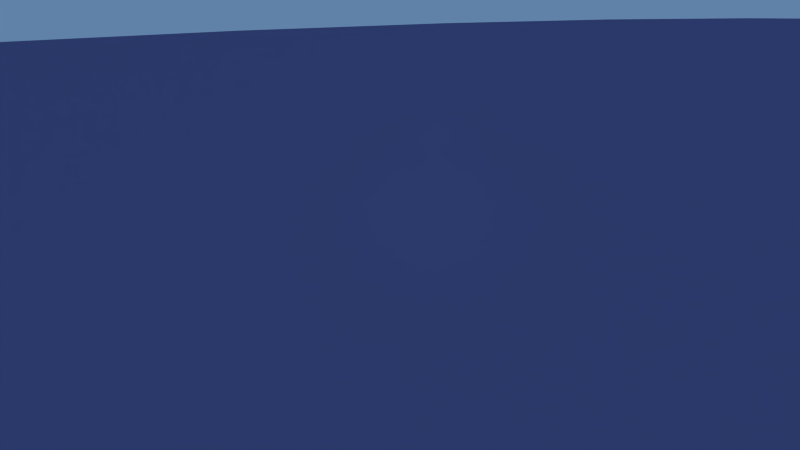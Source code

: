 # Source: Arena.blend  (saved by Blender 2.75.0; exported with 4.5.12 LTS)
import bpy
from mathutils import Matrix  # noqa: F401  (used for matrix-valued properties, if any)

bpy.ops.wm.read_factory_settings(use_empty=True)
scene = bpy.context.scene
scene.name = 'Scene'

# ---- collections
col_collection_1 = bpy.data.collections.new('Collection 1'); scene.collection.children.link(col_collection_1)
col_collection_2 = bpy.data.collections.new('Collection 2'); scene.collection.children.link(col_collection_2)
col_collection_3 = bpy.data.collections.new('Collection 3'); scene.collection.children.link(col_collection_3)
col_collection_15 = bpy.data.collections.new('Collection 15'); scene.collection.children.link(col_collection_15)
col_collection_15.hide_render = True
col_collection_15.hide_viewport = True
col_pirategroup = bpy.data.collections.new('pirateGroup')  # instanced only; not linked into the scene
col_chinesegroup = bpy.data.collections.new('chineseGroup')  # instanced only; not linked into the scene

# ---- materials (node trees are filled in below, after node groups)
mat_water_mat_spherical = bpy.data.materials.new('Water_mat.Spherical')
mat_water_mat_spherical.alpha_threshold = 0.0
mat_water_mat_spherical.use_transparent_shadow = False
mat_water_mat_spherical.diffuse_color = (0.06384, 0.08603, 0.2203, 1.0)
mat_water_mat_spherical.roughness = 0.5
mat_water_mat_spherical.specular_intensity = 1.0
mat_water_mat_spherical.line_color = (0.0, 0.0, 0.0, 1.0)
mat_led = bpy.data.materials.new('Led')
mat_led.alpha_threshold = 0.0
mat_led.use_transparent_shadow = False
mat_led.diffuse_color = (0.06681, 0.06681, 0.06681, 1.0)
mat_led.specular_color = (0.3844, 0.3844, 0.3844)
mat_led.roughness = 0.5

# ---- material node trees

# ---- world
world_world = bpy.data.worlds.new('World'); scene.world = world_world
world_world.color = (0.1188, 0.2228, 0.3931)
world_world.use_sun_shadow = False
world_world.sun_shadow_jitter_overblur = 0.0
world_world.cycles.sampling_method = 'MANUAL'
world_world.cycles.sample_map_resolution = 256

# ---- cameras
cam_camera = bpy.data.cameras.new('Camera')
cam_camera.clip_end = 100.0
cam_camera.lens = 20.0
cam_camera.sensor_width = 32.0
cam_camera.sensor_height = 18.0
cam_camera.ortho_scale = 7.314
cam_camera.dof.focus_distance = 0.0
cam_camera.dof.aperture_fstop = 128.0

# ---- lights
light_lamp = bpy.data.lights.new('Lamp', 'POINT')
light_lamp.transmission_factor = 0.0
light_lamp.cutoff_distance = 30.0
light_lamp.energy = 150.0
light_lamp.shadow_buffer_clip_start = 1.001
light_lamp.shadow_soft_size = 0.1
light_lamp.shadow_maximum_resolution = 0.006
light_lamp.use_absolute_resolution = True
light_lamp.cycles.use_multiple_importance_sampling = False
light_sun = bpy.data.lights.new('Sun', 'SUN')
light_sun.transmission_factor = 0.0
light_sun.angle = 0.1993
light_sun.energy = 1.0
light_sun.shadow_buffer_clip_start = 0.5
light_sun.shadow_soft_size = 0.1
light_sun.shadow_cascade_max_distance = 1000.0
light_sun.cycles.use_multiple_importance_sampling = False
light_point = bpy.data.lights.new('Point', 'POINT')
light_point.color = (0.3165, 0.3998, 0.6267)
light_point.transmission_factor = 0.0
light_point.energy = 20.0
light_point.shadow_buffer_clip_start = 0.5
light_point.shadow_soft_size = 0.1
light_point.shadow_maximum_resolution = 0.006
light_point.use_absolute_resolution = True
light_point.cycles.use_multiple_importance_sampling = False

# ---- meshes
me_sphere_001 = bpy.data.meshes.new('Sphere.001')
me_sphere_001.from_pydata([(-0.09802, 0.0, 0.9952), (-0.1951, 0.0, 0.9808), (-0.2903, 0.0, 0.9569), (-0.3827, 0.0, 0.9239), (-0.4714, 0.0, 0.8819), (-0.5556, 0.0, 0.8315), (-0.6344, 0.0, 0.773), (-0.7071, 0.0, 0.7071), (-0.773, 0.0, 0.6344), (-0.8315, 0.0, 0.5556), (-0.09613, 0.01912, 0.9952), (-0.1913, 0.03806, 0.9808), (-0.2847, 0.05663, 0.9569), (-0.3753, 0.07466, 0.9239), (-0.4623, 0.09197, 0.8819), (-0.5449, 0.1084, 0.8315), (-0.6222, 0.1238, 0.773), (-0.6935, 0.1379, 0.7071), (-0.7582, 0.1508, 0.6344), (-0.8155, 0.1622, 0.5556), (-0.09056, 0.03751, 0.9952), (-0.1802, 0.07466, 0.9808), (-0.2682, 0.1111, 0.9569), (-0.3536, 0.1464, 0.9239), (-0.4355, 0.1804, 0.8819), (-0.5133, 0.2126, 0.8315), (-0.5861, 0.2428, 0.773), (-0.6533, 0.2706, 0.7071), (-0.7142, 0.2958, 0.6344), (-0.7682, 0.3182, 0.5556), (-0.0815, 0.05446, 0.9952), (-0.1622, 0.1084, 0.9808), (-0.2414, 0.1613, 0.9569), (-0.3182, 0.2126, 0.9239), (-0.392, 0.2619, 0.8819), (-0.4619, 0.3087, 0.8315), (-0.5275, 0.3525, 0.773), (-0.5879, 0.3928, 0.7071), (-0.6427, 0.4295, 0.6344), (-0.6913, 0.4619, 0.5556), (-0.06931, 0.06931, 0.9952), (-0.1379, 0.138, 0.9808), (-0.2053, 0.2053, 0.9569), (-0.2706, 0.2706, 0.9239), (-0.3333, 0.3333, 0.8819), (-0.3928, 0.3928, 0.8315), (-0.4486, 0.4486, 0.773), (-0.5, 0.5, 0.7071), (-0.5466, 0.5466, 0.6344), (-0.5879, 0.5879, 0.5556), (-0.05446, 0.0815, 0.9952), (-0.1084, 0.1622, 0.9808), (-0.1613, 0.2414, 0.9569), (-0.2126, 0.3182, 0.9239), (-0.2619, 0.392, 0.8819), (-0.3087, 0.4619, 0.8315), (-0.3524, 0.5275, 0.773), (-0.3928, 0.5879, 0.7071), (-0.4295, 0.6427, 0.6344), (-0.4619, 0.6913, 0.5556), (-0.03751, 0.09056, 0.9952), (-0.07466, 0.1802, 0.9808), (-0.1111, 0.2682, 0.9569), (-0.1464, 0.3536, 0.9239), (-0.1804, 0.4355, 0.8819), (-0.2126, 0.5133, 0.8315), (-0.2428, 0.5861, 0.773), (-0.2706, 0.6533, 0.7071), (-0.2958, 0.7142, 0.6344), (-0.3182, 0.7682, 0.5556), (-0.01912, 0.09613, 0.9952), (-0.03806, 0.1913, 0.9808), (-0.05663, 0.2847, 0.9569), (-0.07466, 0.3753, 0.9239), (-0.09196, 0.4623, 0.8819), (-0.1084, 0.5449, 0.8315), (-0.1238, 0.6222, 0.773), (-0.1379, 0.6935, 0.7071), (-0.1508, 0.7582, 0.6344), (-0.1622, 0.8155, 0.5556), (8.07e-07, 0.09802, 0.9952), (8.387e-07, 0.1951, 0.9808), (8.238e-07, 0.2903, 0.9569), (8.573e-07, 0.3827, 0.9239), (8.722e-07, 0.4714, 0.8819), (8.201e-07, 0.5556, 0.8315), (8.35e-07, 0.6344, 0.773), (8.648e-07, 0.7071, 0.7071), (8.946e-07, 0.773, 0.6344), (9.393e-07, 0.8315, 0.5556), (0.01912, 0.09613, 0.9952), (0.03806, 0.1913, 0.9808), (0.05663, 0.2847, 0.9569), (0.07466, 0.3753, 0.9239), (0.09197, 0.4623, 0.8819), (0.1084, 0.5449, 0.8315), (0.1238, 0.6222, 0.773), (0.138, 0.6935, 0.7071), (0.1508, 0.7582, 0.6344), (0.1622, 0.8155, 0.5556), (0.03751, 0.09056, 0.9952), (0.07466, 0.1802, 0.9808), (0.1111, 0.2682, 0.9569), (0.1464, 0.3536, 0.9239), (0.1804, 0.4355, 0.8819), (0.2126, 0.5133, 0.8315), (0.2428, 0.5861, 0.773), (0.2706, 0.6533, 0.7071), (0.2958, 0.7142, 0.6344), (0.3182, 0.7682, 0.5556), (0.05446, 0.0815, 0.9952), (0.1084, 0.1622, 0.9808), (0.1613, 0.2414, 0.9569), (0.2126, 0.3182, 0.9239), (0.2619, 0.392, 0.8819), (0.3087, 0.4619, 0.8315), (0.3525, 0.5275, 0.773), (0.3928, 0.5879, 0.7071), (0.4295, 0.6427, 0.6344), (0.4619, 0.6913, 0.5556), (0.06931, 0.06931, 0.9952), (0.138, 0.138, 0.9808), (0.2053, 0.2053, 0.9569), (0.2706, 0.2706, 0.9239), (0.3333, 0.3333, 0.8819), (0.3928, 0.3928, 0.8315), (0.4486, 0.4486, 0.773), (0.5, 0.5, 0.7071), (0.5466, 0.5466, 0.6344), (0.5879, 0.5879, 0.5556), (0.0815, 0.05446, 0.9952), (0.1622, 0.1084, 0.9808), (0.2414, 0.1613, 0.9569), (0.3182, 0.2126, 0.9239), (0.392, 0.2619, 0.8819), (0.4619, 0.3087, 0.8315), (0.5275, 0.3525, 0.773), (0.5879, 0.3928, 0.7071), (0.6427, 0.4295, 0.6344), (0.6913, 0.4619, 0.5556), (0.09056, 0.03751, 0.9952), (0.1802, 0.07466, 0.9808), (0.2682, 0.1111, 0.9569), (0.3536, 0.1464, 0.9239), (0.4355, 0.1804, 0.8819), (0.5133, 0.2126, 0.8315), (0.5861, 0.2428, 0.773), (0.6533, 0.2706, 0.7071), (0.7142, 0.2958, 0.6344), (0.7682, 0.3182, 0.5556), (0.09614, 0.01912, 0.9952), (0.1913, 0.03806, 0.9808), (0.2847, 0.05663, 0.9569), (0.3753, 0.07466, 0.9239), (0.4623, 0.09196, 0.8819), (0.5449, 0.1084, 0.8315), (0.6222, 0.1238, 0.773), (0.6935, 0.1379, 0.7071), (0.7582, 0.1508, 0.6344), (0.8155, 0.1622, 0.5556), (0.09802, 5.721e-09, 0.9952), (0.1951, -2.967e-08, 0.9808), (0.2903, -1.104e-08, 0.9569), (0.3827, -1.34e-07, 0.9239), (0.4714, -1.787e-07, 0.8819), (0.5556, -8.182e-08, 0.8315), (0.6344, -5.202e-08, 0.773), (0.7071, -8.182e-08, 0.7071), (0.773, -8.182e-08, 0.6344), (0.8315, -2.01e-07, 0.5556), (0.09614, -0.01912, 0.9952), (0.1913, -0.03806, 0.9808), (0.2847, -0.05663, 0.9569), (0.3753, -0.07466, 0.9239), (0.4623, -0.09197, 0.8819), (0.5449, -0.1084, 0.8315), (0.6222, -0.1238, 0.773), (0.6935, -0.1379, 0.7071), (0.7582, -0.1508, 0.6344), (0.8155, -0.1622, 0.5556), (0.09056, -0.03751, 0.9952), (0.1802, -0.07466, 0.9808), (0.2682, -0.1111, 0.9569), (0.3536, -0.1464, 0.9239), (0.4355, -0.1804, 0.8819), (0.5133, -0.2126, 0.8315), (0.5861, -0.2428, 0.773), (0.6533, -0.2706, 0.7071), (0.7142, -0.2958, 0.6344), (0.7682, -0.3182, 0.5556), (0.0815, -0.05446, 0.9952), (0.1622, -0.1084, 0.9808), (0.2414, -0.1613, 0.9569), (0.3182, -0.2126, 0.9239), (0.392, -0.2619, 0.8819), (0.4619, -0.3087, 0.8315), (0.5275, -0.3525, 0.773), (0.5879, -0.3928, 0.7071), (0.6427, -0.4295, 0.6344), (0.6913, -0.4619, 0.5556), (0.06931, -0.06931, 0.9952), (0.138, -0.138, 0.9808), (0.2053, -0.2053, 0.9569), (0.2706, -0.2706, 0.9239), (0.3333, -0.3333, 0.8819), (0.3928, -0.3928, 0.8315), (0.4486, -0.4486, 0.773), (0.5, -0.5, 0.7071), (0.5466, -0.5466, 0.6344), (0.5879, -0.5879, 0.5556), (0.05446, -0.0815, 0.9952), (0.1084, -0.1622, 0.9808), (0.1613, -0.2414, 0.9569), (0.2126, -0.3182, 0.9239), (0.2619, -0.392, 0.8819), (0.3087, -0.4619, 0.8315), (0.3525, -0.5275, 0.773), (0.3928, -0.5879, 0.7071), (0.4295, -0.6427, 0.6344), (0.4619, -0.6913, 0.5556), (0.03751, -0.09056, 0.9952), (0.07466, -0.1802, 0.9808), (0.1111, -0.2682, 0.9569), (0.1464, -0.3536, 0.9239), (0.1804, -0.4355, 0.8819), (0.2126, -0.5133, 0.8315), (0.2428, -0.5861, 0.773), (0.2706, -0.6533, 0.7071), (0.2958, -0.7142, 0.6344), (0.3182, -0.7682, 0.5556), (0.01912, -0.09613, 0.9952), (0.03806, -0.1913, 0.9808), (0.05663, -0.2847, 0.9569), (0.07466, -0.3753, 0.9239), (0.09197, -0.4623, 0.8819), (0.1084, -0.5449, 0.8315), (0.1238, -0.6222, 0.773), (0.138, -0.6935, 0.7071), (0.1508, -0.7582, 0.6344), (0.1622, -0.8155, 0.5556), (7.996e-07, -0.09802, 0.9952), (7.717e-07, -0.1951, 0.9808), (7.903e-07, -0.2903, 0.9569), (6.785e-07, -0.3827, 0.9239), (6.338e-07, -0.4714, 0.8819), (7.232e-07, -0.5556, 0.8315), (6.86e-07, -0.6344, 0.773), (7.009e-07, -0.7071, 0.7071), (7.158e-07, -0.773, 0.6344), (5.817e-07, -0.8315, 0.5556), (-0.01912, -0.09613, 0.9952), (-0.03806, -0.1913, 0.9808), (-0.05663, -0.2847, 0.9569), (-0.07466, -0.3753, 0.9239), (-0.09196, -0.4623, 0.8819), (-0.1084, -0.5449, 0.8315), (-0.1238, -0.6222, 0.773), (-0.1379, -0.6935, 0.7071), (-0.1508, -0.7582, 0.6344), (-0.1622, -0.8155, 0.5556), (-0.03751, -0.09056, 0.9952), (-0.07466, -0.1802, 0.9808), (-0.1111, -0.2682, 0.9569), (-0.1464, -0.3536, 0.9239), (-0.1804, -0.4355, 0.8819), (-0.2126, -0.5133, 0.8315), (-0.2428, -0.5861, 0.773), (-0.2706, -0.6533, 0.7071), (-0.2958, -0.7142, 0.6344), (-0.3182, -0.7682, 0.5556), (-0.05446, -0.0815, 0.9952), (-0.1084, -0.1622, 0.9808), (-0.1613, -0.2414, 0.9569), (-0.2126, -0.3182, 0.9239), (-0.2619, -0.392, 0.8819), (-0.3087, -0.4619, 0.8315), (-0.3524, -0.5275, 0.773), (-0.3928, -0.5879, 0.7071), (-0.4295, -0.6427, 0.6344), (-0.4619, -0.6913, 0.5556), (2.351e-07, -5.676e-07, 1.0), (-0.06931, -0.06931, 0.9952), (-0.1379, -0.138, 0.9808), (-0.2053, -0.2053, 0.9569), (-0.2706, -0.2706, 0.9239), (-0.3333, -0.3333, 0.8819), (-0.3928, -0.3928, 0.8315), (-0.4486, -0.4486, 0.773), (-0.5, -0.5, 0.7071), (-0.5466, -0.5466, 0.6344), (-0.5879, -0.5879, 0.5556), (-0.0815, -0.05446, 0.9952), (-0.1622, -0.1084, 0.9808), (-0.2414, -0.1613, 0.9569), (-0.3182, -0.2126, 0.9239), (-0.392, -0.2619, 0.8819), (-0.4619, -0.3087, 0.8315), (-0.5275, -0.3525, 0.773), (-0.5879, -0.3928, 0.7071), (-0.6427, -0.4295, 0.6344), (-0.6913, -0.4619, 0.5556), (-0.09056, -0.03751, 0.9952), (-0.1802, -0.07466, 0.9808), (-0.2682, -0.1111, 0.9569), (-0.3536, -0.1464, 0.9239), (-0.4355, -0.1804, 0.8819), (-0.5133, -0.2126, 0.8315), (-0.5861, -0.2428, 0.773), (-0.6533, -0.2706, 0.7071), (-0.7142, -0.2958, 0.6344), (-0.7682, -0.3182, 0.5556), (-0.09613, -0.01912, 0.9952), (-0.1913, -0.03806, 0.9808), (-0.2847, -0.05663, 0.9569), (-0.3753, -0.07466, 0.9239), (-0.4623, -0.09196, 0.8819), (-0.5449, -0.1084, 0.8315), (-0.6222, -0.1238, 0.773), (-0.6935, -0.1379, 0.7071), (-0.7582, -0.1508, 0.6344), (-0.8155, -0.1622, 0.5556)], [], [(3, 2, 12, 13), (4, 3, 13, 14), (5, 4, 14, 15), (6, 5, 15, 16), (7, 6, 16, 17), (8, 7, 17, 18), (9, 8, 18, 19), (1, 0, 10, 11), (2, 1, 11, 12), (11, 10, 20, 21), (12, 11, 21, 22), (13, 12, 22, 23), (14, 13, 23, 24), (15, 14, 24, 25), (16, 15, 25, 26), (17, 16, 26, 27), (18, 17, 27, 28), (19, 18, 28, 29), (21, 20, 30, 31), (22, 21, 31, 32), (23, 22, 32, 33), (24, 23, 33, 34), (25, 24, 34, 35), (26, 25, 35, 36), (27, 26, 36, 37), (28, 27, 37, 38), (29, 28, 38, 39), (32, 31, 41, 42), (33, 32, 42, 43), (34, 33, 43, 44), (35, 34, 44, 45), (36, 35, 45, 46), (37, 36, 46, 47), (38, 37, 47, 48), (39, 38, 48, 49), (31, 30, 40, 41), (44, 43, 53, 54), (45, 44, 54, 55), (46, 45, 55, 56), (47, 46, 56, 57), (48, 47, 57, 58), (49, 48, 58, 59), (41, 40, 50, 51), (42, 41, 51, 52), (43, 42, 52, 53), (56, 55, 65, 66), (57, 56, 66, 67), (58, 57, 67, 68), (59, 58, 68, 69), (51, 50, 60, 61), (52, 51, 61, 62), (53, 52, 62, 63), (54, 53, 63, 64), (55, 54, 64, 65), (68, 67, 77, 78), (69, 68, 78, 79), (61, 60, 70, 71), (62, 61, 71, 72), (63, 62, 72, 73), (64, 63, 73, 74), (65, 64, 74, 75), (66, 65, 75, 76), (67, 66, 76, 77), (71, 70, 80, 81), (72, 71, 81, 82), (73, 72, 82, 83), (74, 73, 83, 84), (75, 74, 84, 85), (76, 75, 85, 86), (77, 76, 86, 87), (78, 77, 87, 88), (79, 78, 88, 89), (81, 80, 90, 91), (82, 81, 91, 92), (83, 82, 92, 93), (84, 83, 93, 94), (85, 84, 94, 95), (86, 85, 95, 96), (87, 86, 96, 97), (88, 87, 97, 98), (89, 88, 98, 99), (91, 90, 100, 101), (92, 91, 101, 102), (93, 92, 102, 103), (94, 93, 103, 104), (95, 94, 104, 105), (96, 95, 105, 106), (97, 96, 106, 107), (98, 97, 107, 108), (99, 98, 108, 109), (103, 102, 112, 113), (104, 103, 113, 114), (105, 104, 114, 115), (106, 105, 115, 116), (107, 106, 116, 117), (108, 107, 117, 118), (109, 108, 118, 119), (101, 100, 110, 111), (102, 101, 111, 112), (115, 114, 124, 125), (116, 115, 125, 126), (117, 116, 126, 127), (118, 117, 127, 128), (119, 118, 128, 129), (111, 110, 120, 121), (112, 111, 121, 122), (113, 112, 122, 123), (114, 113, 123, 124), (127, 126, 136, 137), (128, 127, 137, 138), (129, 128, 138, 139), (121, 120, 130, 131), (122, 121, 131, 132), (123, 122, 132, 133), (124, 123, 133, 134), (125, 124, 134, 135), (126, 125, 135, 136), (139, 138, 148, 149), (131, 130, 140, 141), (132, 131, 141, 142), (133, 132, 142, 143), (134, 133, 143, 144), (135, 134, 144, 145), (136, 135, 145, 146), (137, 136, 146, 147), (138, 137, 147, 148), (141, 140, 150, 151), (142, 141, 151, 152), (143, 142, 152, 153), (144, 143, 153, 154), (145, 144, 154, 155), (146, 145, 155, 156), (147, 146, 156, 157), (148, 147, 157, 158), (149, 148, 158, 159), (151, 150, 160, 161), (152, 151, 161, 162), (153, 152, 162, 163), (154, 153, 163, 164), (155, 154, 164, 165), (156, 155, 165, 166), (157, 156, 166, 167), (158, 157, 167, 168), (159, 158, 168, 169), (161, 160, 170, 171), (162, 161, 171, 172), (163, 162, 172, 173), (164, 163, 173, 174), (165, 164, 174, 175), (166, 165, 175, 176), (167, 166, 176, 177), (168, 167, 177, 178), (169, 168, 178, 179), (173, 172, 182, 183), (174, 173, 183, 184), (175, 174, 184, 185), (176, 175, 185, 186), (177, 176, 186, 187), (178, 177, 187, 188), (179, 178, 188, 189), (171, 170, 180, 181), (172, 171, 181, 182), (185, 184, 194, 195), (186, 185, 195, 196), (187, 186, 196, 197), (188, 187, 197, 198), (189, 188, 198, 199), (181, 180, 190, 191), (182, 181, 191, 192), (183, 182, 192, 193), (184, 183, 193, 194), (197, 196, 206, 207), (198, 197, 207, 208), (199, 198, 208, 209), (191, 190, 200, 201), (192, 191, 201, 202), (193, 192, 202, 203), (194, 193, 203, 204), (195, 194, 204, 205), (196, 195, 205, 206), (209, 208, 218, 219), (201, 200, 210, 211), (202, 201, 211, 212), (203, 202, 212, 213), (204, 203, 213, 214), (205, 204, 214, 215), (206, 205, 215, 216), (207, 206, 216, 217), (208, 207, 217, 218), (211, 210, 220, 221), (212, 211, 221, 222), (213, 212, 222, 223), (214, 213, 223, 224), (215, 214, 224, 225), (216, 215, 225, 226), (217, 216, 226, 227), (218, 217, 227, 228), (219, 218, 228, 229), (221, 220, 230, 231), (222, 221, 231, 232), (223, 222, 232, 233), (224, 223, 233, 234), (225, 224, 234, 235), (226, 225, 235, 236), (227, 226, 236, 237), (228, 227, 237, 238), (229, 228, 238, 239), (232, 231, 241, 242), (233, 232, 242, 243), (234, 233, 243, 244), (235, 234, 244, 245), (236, 235, 245, 246), (237, 236, 246, 247), (238, 237, 247, 248), (239, 238, 248, 249), (231, 230, 240, 241), (244, 243, 253, 254), (245, 244, 254, 255), (246, 245, 255, 256), (247, 246, 256, 257), (248, 247, 257, 258), (249, 248, 258, 259), (241, 240, 250, 251), (242, 241, 251, 252), (243, 242, 252, 253), (256, 255, 265, 266), (257, 256, 266, 267), (258, 257, 267, 268), (259, 258, 268, 269), (251, 250, 260, 261), (252, 251, 261, 262), (253, 252, 262, 263), (254, 253, 263, 264), (255, 254, 264, 265), (262, 261, 271, 272), (263, 262, 272, 273), (264, 263, 273, 274), (265, 264, 274, 275), (266, 265, 275, 276), (267, 266, 276, 277), (268, 267, 277, 278), (269, 268, 278, 279), (261, 260, 270, 271), (274, 273, 284, 285), (275, 274, 285, 286), (276, 275, 286, 287), (277, 276, 287, 288), (278, 277, 288, 289), (279, 278, 289, 290), (271, 270, 281, 282), (272, 271, 282, 283), (273, 272, 283, 284), (287, 286, 296, 297), (288, 287, 297, 298), (289, 288, 298, 299), (290, 289, 299, 300), (282, 281, 291, 292), (283, 282, 292, 293), (284, 283, 293, 294), (285, 284, 294, 295), (286, 285, 295, 296), (299, 298, 308, 309), (300, 299, 309, 310), (292, 291, 301, 302), (293, 292, 302, 303), (294, 293, 303, 304), (295, 294, 304, 305), (296, 295, 305, 306), (297, 296, 306, 307), (298, 297, 307, 308), (302, 301, 311, 312), (303, 302, 312, 313), (304, 303, 313, 314), (305, 304, 314, 315), (306, 305, 315, 316), (307, 306, 316, 317), (308, 307, 317, 318), (309, 308, 318, 319), (310, 309, 319, 320), (0, 280, 10), (10, 280, 20), (20, 280, 30), (30, 280, 40), (40, 280, 50), (50, 280, 60), (60, 280, 70), (70, 280, 80), (80, 280, 90), (90, 280, 100), (100, 280, 110), (110, 280, 120), (120, 280, 130), (130, 280, 140), (140, 280, 150), (150, 280, 160), (160, 280, 170), (170, 280, 180), (180, 280, 190), (190, 280, 200), (200, 280, 210), (210, 280, 220), (220, 280, 230), (230, 280, 240), (240, 280, 250), (250, 280, 260), (260, 280, 270), (270, 280, 281), (281, 280, 291), (291, 280, 301), (301, 280, 311), (311, 280, 0), (312, 311, 0, 1), (313, 312, 1, 2), (314, 313, 2, 3), (315, 314, 3, 4), (316, 315, 4, 5), (317, 316, 5, 6), (318, 317, 6, 7), (319, 318, 7, 8), (320, 319, 8, 9)])
me_sphere_001.polygons.foreach_set('use_smooth', [True] * 320)
_uv = me_sphere_001.uv_layers.new(name='UVMap')
_uv.uv.foreach_set('vector', [0.3331, 0.4127, 0.375, 0.4349, 0.3647, 0.4602, 0.3193, 0.4466, 0.2904, 0.3901, 0.3331, 0.4127, 0.3193, 0.4466, 0.273, 0.4327, 0.2466, 0.3669, 0.2904, 0.3901, 0.273, 0.4327, 0.2256, 0.4185, 0.2015, 0.343, 0.2466, 0.3669, 0.2256, 0.4185, 0.1768, 0.4038, 0.1548, 0.3183, 0.2015, 0.343, 0.1768, 0.4038, 0.1263, 0.3886, 0.1062, 0.2928, 0.1548, 0.3183, 0.1263, 0.3886, 0.0738, 0.3728, 0.05547, 0.2663, 0.1062, 0.2928, 0.0738, 0.3728, 0.0189, 0.3563, 0.4163, 0.4568, 0.4573, 0.4784, 0.4539, 0.4868, 0.4095, 0.4736, 0.375, 0.4349, 0.4163, 0.4568, 0.4095, 0.4736, 0.3647, 0.4602, 0.4095, 0.4736, 0.4539, 0.4868, 0.4521, 0.4957, 0.406, 0.4914, 0.3647, 0.4602, 0.4095, 0.4736, 0.406, 0.4914, 0.3595, 0.487, 0.3193, 0.4466, 0.3647, 0.4602, 0.3595, 0.487, 0.3123, 0.4825, 0.273, 0.4327, 0.3193, 0.4466, 0.3123, 0.4825, 0.2643, 0.4779, 0.2256, 0.4185, 0.273, 0.4327, 0.2643, 0.4779, 0.215, 0.4731, 0.1768, 0.4038, 0.2256, 0.4185, 0.215, 0.4731, 0.1643, 0.4682, 0.1263, 0.3886, 0.1768, 0.4038, 0.1643, 0.4682, 0.1119, 0.463, 0.0738, 0.3728, 0.1263, 0.3886, 0.1119, 0.463, 0.05726, 0.4576, 0.0189, 0.3563, 0.0738, 0.3728, 0.05726, 0.4576, 0.0001026, 0.4519, 0.406, 0.4914, 0.4521, 0.4957, 0.4522, 0.5048, 0.4061, 0.5095, 0.3595, 0.487, 0.406, 0.4914, 0.4061, 0.5095, 0.3596, 0.5143, 0.3123, 0.4825, 0.3595, 0.487, 0.3596, 0.5143, 0.3125, 0.519, 0.2643, 0.4779, 0.3123, 0.4825, 0.3125, 0.519, 0.2645, 0.5239, 0.215, 0.4731, 0.2643, 0.4779, 0.2645, 0.5239, 0.2152, 0.5288, 0.1643, 0.4682, 0.215, 0.4731, 0.2152, 0.5288, 0.1646, 0.5337, 0.1119, 0.463, 0.1643, 0.4682, 0.1646, 0.5337, 0.1121, 0.5389, 0.05726, 0.4576, 0.1119, 0.463, 0.1121, 0.5389, 0.05737, 0.5441, 0.0001026, 0.4519, 0.05726, 0.4576, 0.05737, 0.5441, 9.992e-05, 0.5496, 0.3596, 0.5143, 0.4061, 0.5095, 0.4097, 0.5273, 0.3651, 0.541, 0.3125, 0.519, 0.3596, 0.5143, 0.3651, 0.541, 0.3198, 0.5549, 0.2645, 0.5239, 0.3125, 0.519, 0.3198, 0.5549, 0.2736, 0.5689, 0.2152, 0.5288, 0.2645, 0.5239, 0.2736, 0.5689, 0.2263, 0.5833, 0.1646, 0.5337, 0.2152, 0.5288, 0.2263, 0.5833, 0.1775, 0.598, 0.1121, 0.5389, 0.1646, 0.5337, 0.1775, 0.598, 0.1269, 0.6132, 0.05737, 0.5441, 0.1121, 0.5389, 0.1269, 0.6132, 0.07425, 0.629, 9.992e-05, 0.5496, 0.05737, 0.5441, 0.07425, 0.629, 0.01905, 0.6455, 0.4061, 0.5095, 0.4522, 0.5048, 0.454, 0.5136, 0.4097, 0.5273, 0.2736, 0.5689, 0.3198, 0.5549, 0.3339, 0.5886, 0.2913, 0.6114, 0.2263, 0.5833, 0.2736, 0.5689, 0.2913, 0.6114, 0.2477, 0.6347, 0.1775, 0.598, 0.2263, 0.5833, 0.2477, 0.6347, 0.2027, 0.6586, 0.1269, 0.6132, 0.1775, 0.598, 0.2027, 0.6586, 0.156, 0.6834, 0.07425, 0.629, 0.1269, 0.6132, 0.156, 0.6834, 0.1073, 0.7091, 0.01905, 0.6455, 0.07425, 0.629, 0.1073, 0.7091, 0.05634, 0.7361, 0.4097, 0.5273, 0.454, 0.5136, 0.4575, 0.522, 0.4167, 0.544, 0.3651, 0.541, 0.4097, 0.5273, 0.4167, 0.544, 0.3756, 0.5662, 0.3198, 0.5549, 0.3651, 0.541, 0.3756, 0.5662, 0.3339, 0.5886, 0.2027, 0.6586, 0.2477, 0.6347, 0.2787, 0.6809, 0.2392, 0.7132, 0.156, 0.6834, 0.2027, 0.6586, 0.2392, 0.7132, 0.1982, 0.7466, 0.1073, 0.7091, 0.156, 0.6834, 0.1982, 0.7466, 0.1554, 0.7813, 0.05634, 0.7361, 0.1073, 0.7091, 0.1554, 0.7813, 0.1106, 0.8177, 0.4167, 0.544, 0.4575, 0.522, 0.4626, 0.5295, 0.4269, 0.559, 0.3756, 0.5662, 0.4167, 0.544, 0.4269, 0.559, 0.3909, 0.5888, 0.3339, 0.5886, 0.3756, 0.5662, 0.3909, 0.5888, 0.3543, 0.6189, 0.2913, 0.6114, 0.3339, 0.5886, 0.3543, 0.6189, 0.317, 0.6496, 0.2477, 0.6347, 0.2913, 0.6114, 0.317, 0.6496, 0.2787, 0.6809, 0.1554, 0.7813, 0.1982, 0.7466, 0.2519, 0.8004, 0.2167, 0.8429, 0.1106, 0.8177, 0.1554, 0.7813, 0.2167, 0.8429, 0.1798, 0.8873, 0.4269, 0.559, 0.4626, 0.5295, 0.469, 0.5359, 0.4398, 0.5718, 0.3909, 0.5888, 0.4269, 0.559, 0.4398, 0.5718, 0.4102, 0.608, 0.3543, 0.6189, 0.3909, 0.5888, 0.4102, 0.608, 0.3802, 0.6447, 0.317, 0.6496, 0.3543, 0.6189, 0.3802, 0.6447, 0.3496, 0.682, 0.2787, 0.6809, 0.317, 0.6496, 0.3496, 0.682, 0.3181, 0.7203, 0.2392, 0.7132, 0.2787, 0.6809, 0.3181, 0.7203, 0.2856, 0.7597, 0.1982, 0.7466, 0.2392, 0.7132, 0.2856, 0.7597, 0.2519, 0.8004, 0.4398, 0.5718, 0.469, 0.5359, 0.4766, 0.5409, 0.4549, 0.5818, 0.4102, 0.608, 0.4398, 0.5718, 0.4549, 0.5818, 0.433, 0.6231, 0.3802, 0.6447, 0.4102, 0.608, 0.433, 0.6231, 0.4107, 0.6649, 0.3496, 0.682, 0.3802, 0.6447, 0.4107, 0.6649, 0.3879, 0.7076, 0.3181, 0.7203, 0.3496, 0.682, 0.3879, 0.7076, 0.3645, 0.7512, 0.2856, 0.7597, 0.3181, 0.7203, 0.3645, 0.7512, 0.3402, 0.7962, 0.2519, 0.8004, 0.2856, 0.7597, 0.3402, 0.7962, 0.3151, 0.8428, 0.2167, 0.8429, 0.2519, 0.8004, 0.3151, 0.8428, 0.2888, 0.8913, 0.1798, 0.8873, 0.2167, 0.8429, 0.2888, 0.8913, 0.2613, 0.9421, 0.4549, 0.5818, 0.4766, 0.5409, 0.485, 0.5443, 0.4717, 0.5887, 0.433, 0.6231, 0.4549, 0.5818, 0.4717, 0.5887, 0.4582, 0.6335, 0.4107, 0.6649, 0.433, 0.6231, 0.4582, 0.6335, 0.4445, 0.6789, 0.3879, 0.7076, 0.4107, 0.6649, 0.4445, 0.6789, 0.4305, 0.7251, 0.3645, 0.7512, 0.3879, 0.7076, 0.4305, 0.7251, 0.416, 0.7725, 0.3402, 0.7962, 0.3645, 0.7512, 0.416, 0.7725, 0.401, 0.8214, 0.3151, 0.8428, 0.3402, 0.7962, 0.401, 0.8214, 0.3854, 0.872, 0.2888, 0.8913, 0.3151, 0.8428, 0.3854, 0.872, 0.3691, 0.9248, 0.2613, 0.9421, 0.2888, 0.8913, 0.3691, 0.9248, 0.352, 0.9801, 0.4717, 0.5887, 0.485, 0.5443, 0.4939, 0.546, 0.4895, 0.5922, 0.4582, 0.6335, 0.4717, 0.5887, 0.4895, 0.5922, 0.485, 0.6387, 0.4445, 0.6789, 0.4582, 0.6335, 0.485, 0.6387, 0.4804, 0.6859, 0.4305, 0.7251, 0.4445, 0.6789, 0.4804, 0.6859, 0.4757, 0.7341, 0.416, 0.7725, 0.4305, 0.7251, 0.4757, 0.7341, 0.4707, 0.7834, 0.401, 0.8214, 0.416, 0.7725, 0.4707, 0.7834, 0.4655, 0.8343, 0.3854, 0.872, 0.401, 0.8214, 0.4655, 0.8343, 0.4601, 0.887, 0.3691, 0.9248, 0.3854, 0.872, 0.4601, 0.887, 0.4544, 0.942, 0.352, 0.9801, 0.3691, 0.9248, 0.4544, 0.942, 0.4484, 0.9996, 0.4804, 0.6859, 0.485, 0.6387, 0.5123, 0.6386, 0.517, 0.6858, 0.4757, 0.7341, 0.4804, 0.6859, 0.517, 0.6858, 0.5218, 0.734, 0.4707, 0.7834, 0.4757, 0.7341, 0.5218, 0.734, 0.5266, 0.7834, 0.4655, 0.8343, 0.4707, 0.7834, 0.5266, 0.7834, 0.5314, 0.8343, 0.4601, 0.887, 0.4655, 0.8343, 0.5314, 0.8343, 0.5364, 0.8871, 0.4544, 0.942, 0.4601, 0.887, 0.5364, 0.8871, 0.5415, 0.9422, 0.4484, 0.9996, 0.4544, 0.942, 0.5415, 0.9422, 0.5468, 0.9999, 0.4895, 0.5922, 0.4939, 0.546, 0.5029, 0.546, 0.5076, 0.5921, 0.485, 0.6387, 0.4895, 0.5922, 0.5076, 0.5921, 0.5123, 0.6386, 0.5266, 0.7834, 0.5218, 0.734, 0.567, 0.7249, 0.5813, 0.7725, 0.5314, 0.8343, 0.5266, 0.7834, 0.5813, 0.7725, 0.596, 0.8215, 0.5364, 0.8871, 0.5314, 0.8343, 0.596, 0.8215, 0.6112, 0.8724, 0.5415, 0.9422, 0.5364, 0.8871, 0.6112, 0.8724, 0.627, 0.9254, 0.5468, 0.9999, 0.5415, 0.9422, 0.627, 0.9254, 0.6435, 0.981, 0.5076, 0.5921, 0.5029, 0.546, 0.5118, 0.5442, 0.5254, 0.5885, 0.5123, 0.6386, 0.5076, 0.5921, 0.5254, 0.5885, 0.5391, 0.6332, 0.517, 0.6858, 0.5123, 0.6386, 0.5391, 0.6332, 0.553, 0.6786, 0.5218, 0.734, 0.517, 0.6858, 0.553, 0.6786, 0.567, 0.7249, 0.6112, 0.8724, 0.596, 0.8215, 0.657, 0.7963, 0.6818, 0.8432, 0.627, 0.9254, 0.6112, 0.8724, 0.6818, 0.8432, 0.7076, 0.8922, 0.6435, 0.981, 0.627, 0.9254, 0.7076, 0.8922, 0.7347, 0.9436, 0.5254, 0.5885, 0.5118, 0.5442, 0.5202, 0.5407, 0.5422, 0.5815, 0.5391, 0.6332, 0.5254, 0.5885, 0.5422, 0.5815, 0.5643, 0.6227, 0.553, 0.6786, 0.5391, 0.6332, 0.5643, 0.6227, 0.5868, 0.6645, 0.567, 0.7249, 0.553, 0.6786, 0.5868, 0.6645, 0.6096, 0.7072, 0.5813, 0.7725, 0.567, 0.7249, 0.6096, 0.7072, 0.633, 0.7511, 0.596, 0.8215, 0.5813, 0.7725, 0.633, 0.7511, 0.657, 0.7963, 0.7347, 0.9436, 0.7076, 0.8922, 0.7803, 0.8439, 0.8169, 0.889, 0.5422, 0.5815, 0.5202, 0.5407, 0.5277, 0.5356, 0.5572, 0.5713, 0.5643, 0.6227, 0.5422, 0.5815, 0.5572, 0.5713, 0.587, 0.6074, 0.5868, 0.6645, 0.5643, 0.6227, 0.587, 0.6074, 0.6172, 0.6441, 0.6096, 0.7072, 0.5868, 0.6645, 0.6172, 0.6441, 0.648, 0.6815, 0.633, 0.7511, 0.6096, 0.7072, 0.648, 0.6815, 0.6794, 0.72, 0.657, 0.7963, 0.633, 0.7511, 0.6794, 0.72, 0.7118, 0.7597, 0.6818, 0.8432, 0.657, 0.7963, 0.7118, 0.7597, 0.7454, 0.8009, 0.7076, 0.8922, 0.6818, 0.8432, 0.7454, 0.8009, 0.7803, 0.8439, 0.5572, 0.5713, 0.5277, 0.5356, 0.5341, 0.5292, 0.57, 0.5584, 0.587, 0.6074, 0.5572, 0.5713, 0.57, 0.5584, 0.6063, 0.5881, 0.6172, 0.6441, 0.587, 0.6074, 0.6063, 0.5881, 0.6431, 0.6181, 0.648, 0.6815, 0.6172, 0.6441, 0.6431, 0.6181, 0.6806, 0.6488, 0.6794, 0.72, 0.648, 0.6815, 0.6806, 0.6488, 0.719, 0.6804, 0.7118, 0.7597, 0.6794, 0.72, 0.719, 0.6804, 0.7585, 0.713, 0.7454, 0.8009, 0.7118, 0.7597, 0.7585, 0.713, 0.7995, 0.7469, 0.7803, 0.8439, 0.7454, 0.8009, 0.7995, 0.7469, 0.8422, 0.7823, 0.8169, 0.889, 0.7803, 0.8439, 0.8422, 0.7823, 0.887, 0.8194, 0.57, 0.5584, 0.5341, 0.5292, 0.5391, 0.5216, 0.5801, 0.5433, 0.6063, 0.5881, 0.57, 0.5584, 0.5801, 0.5433, 0.6214, 0.5653, 0.6431, 0.6181, 0.6063, 0.5881, 0.6214, 0.5653, 0.6634, 0.5875, 0.6806, 0.6488, 0.6431, 0.6181, 0.6634, 0.5875, 0.7062, 0.6103, 0.719, 0.6804, 0.6806, 0.6488, 0.7062, 0.6103, 0.75, 0.6338, 0.7585, 0.713, 0.719, 0.6804, 0.75, 0.6338, 0.7952, 0.6581, 0.7995, 0.7469, 0.7585, 0.713, 0.7952, 0.6581, 0.842, 0.6833, 0.8422, 0.7823, 0.7995, 0.7469, 0.842, 0.6833, 0.8908, 0.7096, 0.887, 0.8194, 0.8422, 0.7823, 0.8908, 0.7096, 0.9421, 0.7373, 0.5801, 0.5433, 0.5391, 0.5216, 0.5425, 0.5132, 0.5869, 0.5265, 0.6214, 0.5653, 0.5801, 0.5433, 0.5869, 0.5265, 0.6318, 0.54, 0.6634, 0.5875, 0.6214, 0.5653, 0.6318, 0.54, 0.6773, 0.5536, 0.7062, 0.6103, 0.6634, 0.5875, 0.6773, 0.5536, 0.7237, 0.5676, 0.75, 0.6338, 0.7062, 0.6103, 0.7237, 0.5676, 0.7713, 0.5821, 0.7952, 0.6581, 0.75, 0.6338, 0.7713, 0.5821, 0.8203, 0.597, 0.842, 0.6833, 0.7952, 0.6581, 0.8203, 0.597, 0.8712, 0.6125, 0.8908, 0.7096, 0.842, 0.6833, 0.8712, 0.6125, 0.9241, 0.6287, 0.9421, 0.7373, 0.8908, 0.7096, 0.9241, 0.6287, 0.9803, 0.6457, 0.6773, 0.5536, 0.6318, 0.54, 0.6371, 0.5131, 0.6844, 0.5176, 0.7237, 0.5676, 0.6773, 0.5536, 0.6844, 0.5176, 0.7326, 0.5223, 0.7713, 0.5821, 0.7237, 0.5676, 0.7326, 0.5223, 0.7821, 0.5272, 0.8203, 0.597, 0.7713, 0.5821, 0.7821, 0.5272, 0.8331, 0.5322, 0.8712, 0.6125, 0.8203, 0.597, 0.8331, 0.5322, 0.8861, 0.5375, 0.9241, 0.6287, 0.8712, 0.6125, 0.8861, 0.5375, 0.9413, 0.5431, 0.9803, 0.6457, 0.9241, 0.6287, 0.9413, 0.5431, 0.9987, 0.5486, 0.5869, 0.5265, 0.5425, 0.5132, 0.5442, 0.5043, 0.5904, 0.5087, 0.6318, 0.54, 0.5869, 0.5265, 0.5904, 0.5087, 0.6371, 0.5131, 0.7821, 0.5272, 0.7326, 0.5223, 0.7325, 0.4761, 0.782, 0.4712, 0.8331, 0.5322, 0.7821, 0.5272, 0.782, 0.4712, 0.833, 0.4662, 0.8861, 0.5375, 0.8331, 0.5322, 0.833, 0.4662, 0.8859, 0.4611, 0.9413, 0.5431, 0.8861, 0.5375, 0.8859, 0.4611, 0.9411, 0.4558, 0.9987, 0.5486, 0.9413, 0.5431, 0.9411, 0.4558, 0.9987, 0.4503, 0.5904, 0.5087, 0.5442, 0.5043, 0.5442, 0.4952, 0.5903, 0.4905, 0.6371, 0.5131, 0.5904, 0.5087, 0.5903, 0.4905, 0.6369, 0.4857, 0.6844, 0.5176, 0.6371, 0.5131, 0.6369, 0.4857, 0.6842, 0.4809, 0.7326, 0.5223, 0.6844, 0.5176, 0.6842, 0.4809, 0.7325, 0.4761, 0.8859, 0.4611, 0.833, 0.4662, 0.82, 0.4015, 0.8709, 0.3861, 0.9411, 0.4558, 0.8859, 0.4611, 0.8709, 0.3861, 0.924, 0.3702, 0.9987, 0.4503, 0.9411, 0.4558, 0.924, 0.3702, 0.9797, 0.3536, 0.5903, 0.4905, 0.5442, 0.4952, 0.5424, 0.4863, 0.5867, 0.4727, 0.6369, 0.4857, 0.5903, 0.4905, 0.5867, 0.4727, 0.6315, 0.4589, 0.6842, 0.4809, 0.6369, 0.4857, 0.6315, 0.4589, 0.6769, 0.445, 0.7325, 0.4761, 0.6842, 0.4809, 0.6769, 0.445, 0.7233, 0.4308, 0.782, 0.4712, 0.7325, 0.4761, 0.7233, 0.4308, 0.7709, 0.4163, 0.833, 0.4662, 0.782, 0.4712, 0.7709, 0.4163, 0.82, 0.4015, 0.9797, 0.3536, 0.924, 0.3702, 0.8906, 0.2894, 0.9421, 0.2622, 0.5867, 0.4727, 0.5424, 0.4863, 0.5388, 0.478, 0.5797, 0.4559, 0.6315, 0.4589, 0.5867, 0.4727, 0.5797, 0.4559, 0.6209, 0.4337, 0.6769, 0.445, 0.6315, 0.4589, 0.6209, 0.4337, 0.6627, 0.4111, 0.7233, 0.4308, 0.6769, 0.445, 0.6627, 0.4111, 0.7054, 0.3882, 0.7709, 0.4163, 0.7233, 0.4308, 0.7054, 0.3882, 0.7493, 0.3647, 0.82, 0.4015, 0.7709, 0.4163, 0.7493, 0.3647, 0.7946, 0.3405, 0.8709, 0.3861, 0.82, 0.4015, 0.7946, 0.3405, 0.8416, 0.3155, 0.924, 0.3702, 0.8709, 0.3861, 0.8416, 0.3155, 0.8906, 0.2894, 0.5797, 0.4559, 0.5388, 0.478, 0.5338, 0.4705, 0.5695, 0.4409, 0.6209, 0.4337, 0.5797, 0.4559, 0.5695, 0.4409, 0.6056, 0.411, 0.6627, 0.4111, 0.6209, 0.4337, 0.6056, 0.411, 0.6422, 0.3807, 0.7054, 0.3882, 0.6627, 0.4111, 0.6422, 0.3807, 0.6796, 0.3498, 0.7493, 0.3647, 0.7054, 0.3882, 0.6796, 0.3498, 0.718, 0.3182, 0.7946, 0.3405, 0.7493, 0.3647, 0.718, 0.3182, 0.7577, 0.2856, 0.8416, 0.3155, 0.7946, 0.3405, 0.7577, 0.2856, 0.7989, 0.2518, 0.8906, 0.2894, 0.8416, 0.3155, 0.7989, 0.2518, 0.8419, 0.2166, 0.9421, 0.2622, 0.8906, 0.2894, 0.8419, 0.2166, 0.8872, 0.1796, 0.5695, 0.4409, 0.5338, 0.4705, 0.5273, 0.4641, 0.5566, 0.4281, 0.6056, 0.411, 0.5695, 0.4409, 0.5566, 0.4281, 0.5861, 0.3918, 0.6422, 0.3807, 0.6056, 0.411, 0.5861, 0.3918, 0.6161, 0.3549, 0.6796, 0.3498, 0.6422, 0.3807, 0.6161, 0.3549, 0.6467, 0.3173, 0.718, 0.3182, 0.6796, 0.3498, 0.6467, 0.3173, 0.6782, 0.2788, 0.7577, 0.2856, 0.718, 0.3182, 0.6782, 0.2788, 0.7107, 0.239, 0.7989, 0.2518, 0.7577, 0.2856, 0.7107, 0.239, 0.7444, 0.1978, 0.8419, 0.2166, 0.7989, 0.2518, 0.7444, 0.1978, 0.7796, 0.1549, 0.8872, 0.1796, 0.8419, 0.2166, 0.7796, 0.1549, 0.8168, 0.109, 0.5861, 0.3918, 0.5566, 0.4281, 0.5414, 0.4181, 0.5633, 0.3767, 0.6161, 0.3549, 0.5861, 0.3918, 0.5633, 0.3767, 0.5855, 0.3347, 0.6467, 0.3173, 0.6161, 0.3549, 0.5855, 0.3347, 0.6082, 0.2919, 0.6782, 0.2788, 0.6467, 0.3173, 0.6082, 0.2919, 0.6315, 0.2479, 0.7107, 0.239, 0.6782, 0.2788, 0.6315, 0.2479, 0.6555, 0.2026, 0.7444, 0.1978, 0.7107, 0.239, 0.6555, 0.2026, 0.6805, 0.1556, 0.7796, 0.1549, 0.7444, 0.1978, 0.6805, 0.1556, 0.7065, 0.1065, 0.8168, 0.109, 0.7796, 0.1549, 0.7065, 0.1065, 0.7333, 0.0547, 0.5566, 0.4281, 0.5273, 0.4641, 0.5197, 0.4591, 0.5414, 0.4181, 0.6082, 0.2919, 0.5855, 0.3347, 0.5515, 0.3208, 0.5654, 0.2744, 0.6315, 0.2479, 0.6082, 0.2919, 0.5654, 0.2744, 0.5797, 0.2268, 0.6555, 0.2026, 0.6315, 0.2479, 0.5797, 0.2268, 0.5944, 0.1777, 0.6805, 0.1556, 0.6555, 0.2026, 0.5944, 0.1777, 0.6096, 0.1268, 0.7065, 0.1065, 0.6805, 0.1556, 0.6096, 0.1268, 0.6255, 0.07376, 0.7333, 0.0547, 0.7065, 0.1065, 0.6255, 0.07376, 0.6416, 0.01811, 0.5414, 0.4181, 0.5197, 0.4591, 0.5114, 0.4557, 0.5246, 0.4112, 0.5633, 0.3767, 0.5414, 0.4181, 0.5246, 0.4112, 0.538, 0.3664, 0.5855, 0.3347, 0.5633, 0.3767, 0.538, 0.3664, 0.5515, 0.3208, 0.5944, 0.1777, 0.5797, 0.2268, 0.5248, 0.2163, 0.5296, 0.1653, 0.6096, 0.1268, 0.5944, 0.1777, 0.5296, 0.1653, 0.5347, 0.1124, 0.6255, 0.07376, 0.6096, 0.1268, 0.5347, 0.1124, 0.5399, 0.05726, 0.6416, 0.01811, 0.6255, 0.07376, 0.5399, 0.05726, 0.5452, 9.992e-05, 0.5246, 0.4112, 0.5114, 0.4557, 0.5025, 0.454, 0.5068, 0.4078, 0.538, 0.3664, 0.5246, 0.4112, 0.5068, 0.4078, 0.5111, 0.3612, 0.5515, 0.3208, 0.538, 0.3664, 0.5111, 0.3612, 0.5155, 0.3139, 0.5654, 0.2744, 0.5515, 0.3208, 0.5155, 0.3139, 0.5201, 0.2657, 0.5797, 0.2268, 0.5654, 0.2744, 0.5201, 0.2657, 0.5248, 0.2163, 0.5111, 0.3612, 0.5068, 0.4078, 0.4886, 0.4079, 0.4838, 0.3613, 0.5155, 0.3139, 0.5111, 0.3612, 0.4838, 0.3613, 0.4789, 0.3142, 0.5201, 0.2657, 0.5155, 0.3139, 0.4789, 0.3142, 0.474, 0.266, 0.5248, 0.2163, 0.5201, 0.2657, 0.474, 0.266, 0.4689, 0.2166, 0.5296, 0.1653, 0.5248, 0.2163, 0.4689, 0.2166, 0.4637, 0.1657, 0.5347, 0.1124, 0.5296, 0.1653, 0.4637, 0.1657, 0.4584, 0.1129, 0.5399, 0.05726, 0.5347, 0.1124, 0.4584, 0.1129, 0.4528, 0.05791, 0.5452, 9.992e-05, 0.5399, 0.05726, 0.4528, 0.05791, 0.4471, 0.0002817, 0.5068, 0.4078, 0.5025, 0.454, 0.4934, 0.454, 0.4886, 0.4079, 0.474, 0.266, 0.4789, 0.3142, 0.443, 0.3215, 0.4288, 0.2753, 0.4689, 0.2166, 0.474, 0.266, 0.4288, 0.2753, 0.4142, 0.2279, 0.4637, 0.1657, 0.4689, 0.2166, 0.4142, 0.2279, 0.3992, 0.179, 0.4584, 0.1129, 0.4637, 0.1657, 0.3992, 0.179, 0.3836, 0.1283, 0.4528, 0.05791, 0.4584, 0.1129, 0.3836, 0.1283, 0.3675, 0.07552, 0.4471, 0.0002817, 0.4528, 0.05791, 0.3675, 0.07552, 0.3502, 0.01965, 0.4886, 0.4079, 0.4934, 0.454, 0.4845, 0.4558, 0.4708, 0.4115, 0.4838, 0.3613, 0.4886, 0.4079, 0.4708, 0.4115, 0.457, 0.3668, 0.4789, 0.3142, 0.4838, 0.3613, 0.457, 0.3668, 0.443, 0.3215, 0.3992, 0.179, 0.4142, 0.2279, 0.3628, 0.2496, 0.3385, 0.2046, 0.3836, 0.1283, 0.3992, 0.179, 0.3385, 0.2046, 0.3133, 0.1579, 0.3675, 0.07552, 0.3836, 0.1283, 0.3133, 0.1579, 0.287, 0.1091, 0.3502, 0.01965, 0.3675, 0.07552, 0.287, 0.1091, 0.2595, 0.05846, 0.4708, 0.4115, 0.4845, 0.4558, 0.4762, 0.4593, 0.4541, 0.4186, 0.457, 0.3668, 0.4708, 0.4115, 0.4541, 0.4186, 0.4319, 0.3775, 0.443, 0.3215, 0.457, 0.3668, 0.4319, 0.3775, 0.4093, 0.3358, 0.4288, 0.2753, 0.443, 0.3215, 0.4093, 0.3358, 0.3863, 0.2932, 0.4142, 0.2279, 0.4288, 0.2753, 0.3863, 0.2932, 0.3628, 0.2496, 0.287, 0.1091, 0.3133, 0.1579, 0.2503, 0.2007, 0.215, 0.1581, 0.2595, 0.05846, 0.287, 0.1091, 0.215, 0.1581, 0.178, 0.1134, 0.4541, 0.4186, 0.4762, 0.4593, 0.4687, 0.4644, 0.4391, 0.4287, 0.4319, 0.3775, 0.4541, 0.4186, 0.4391, 0.4287, 0.4093, 0.3928, 0.4093, 0.3358, 0.4319, 0.3775, 0.4093, 0.3928, 0.379, 0.3563, 0.3863, 0.2932, 0.4093, 0.3358, 0.379, 0.3563, 0.3482, 0.3191, 0.3628, 0.2496, 0.3863, 0.2932, 0.3482, 0.3191, 0.3166, 0.2809, 0.3385, 0.2046, 0.3628, 0.2496, 0.3166, 0.2809, 0.2841, 0.2415, 0.3133, 0.1579, 0.3385, 0.2046, 0.2841, 0.2415, 0.2503, 0.2007, 0.4391, 0.4287, 0.4687, 0.4644, 0.4623, 0.4709, 0.4263, 0.4416, 0.4093, 0.3928, 0.4391, 0.4287, 0.4263, 0.4416, 0.3901, 0.4122, 0.379, 0.3563, 0.4093, 0.3928, 0.3901, 0.4122, 0.3533, 0.3823, 0.3482, 0.3191, 0.379, 0.3563, 0.3533, 0.3823, 0.3159, 0.3518, 0.3166, 0.2809, 0.3482, 0.3191, 0.3159, 0.3518, 0.2775, 0.3206, 0.2841, 0.2415, 0.3166, 0.2809, 0.2775, 0.3206, 0.2379, 0.2884, 0.2503, 0.2007, 0.2841, 0.2415, 0.2379, 0.2884, 0.1969, 0.255, 0.215, 0.1581, 0.2503, 0.2007, 0.1969, 0.255, 0.1539, 0.2203, 0.178, 0.1134, 0.215, 0.1581, 0.1539, 0.2203, 0.1085, 0.1837, 0.4573, 0.4784, 0.4982, 0.5, 0.4539, 0.4868, 0.4539, 0.4868, 0.4982, 0.5, 0.4521, 0.4957, 0.4521, 0.4957, 0.4982, 0.5, 0.4522, 0.5048, 0.4522, 0.5048, 0.4982, 0.5, 0.454, 0.5136, 0.454, 0.5136, 0.4982, 0.5, 0.4575, 0.522, 0.4575, 0.522, 0.4982, 0.5, 0.4626, 0.5295, 0.4626, 0.5295, 0.4982, 0.5, 0.469, 0.5359, 0.469, 0.5359, 0.4982, 0.5, 0.4766, 0.5409, 0.4766, 0.5409, 0.4982, 0.5, 0.485, 0.5443, 0.485, 0.5443, 0.4982, 0.5, 0.4939, 0.546, 0.4939, 0.546, 0.4982, 0.5, 0.5029, 0.546, 0.5029, 0.546, 0.4982, 0.5, 0.5118, 0.5442, 0.5118, 0.5442, 0.4982, 0.5, 0.5202, 0.5407, 0.5202, 0.5407, 0.4982, 0.5, 0.5277, 0.5356, 0.5277, 0.5356, 0.4982, 0.5, 0.5341, 0.5292, 0.5341, 0.5292, 0.4982, 0.5, 0.5391, 0.5216, 0.5391, 0.5216, 0.4982, 0.5, 0.5425, 0.5132, 0.5425, 0.5132, 0.4982, 0.5, 0.5442, 0.5043, 0.5442, 0.5043, 0.4982, 0.5, 0.5442, 0.4952, 0.5442, 0.4952, 0.4982, 0.5, 0.5424, 0.4863, 0.5424, 0.4863, 0.4982, 0.5, 0.5388, 0.478, 0.5388, 0.478, 0.4982, 0.5, 0.5338, 0.4705, 0.5338, 0.4705, 0.4982, 0.5, 0.5273, 0.4641, 0.5273, 0.4641, 0.4982, 0.5, 0.5197, 0.4591, 0.5197, 0.4591, 0.4982, 0.5, 0.5114, 0.4557, 0.5114, 0.4557, 0.4982, 0.5, 0.5025, 0.454, 0.5025, 0.454, 0.4982, 0.5, 0.4934, 0.454, 0.4934, 0.454, 0.4982, 0.5, 0.4845, 0.4558, 0.4845, 0.4558, 0.4982, 0.5, 0.4762, 0.4593, 0.4762, 0.4593, 0.4982, 0.5, 0.4687, 0.4644, 0.4687, 0.4644, 0.4982, 0.5, 0.4623, 0.4709, 0.4623, 0.4709, 0.4982, 0.5, 0.4573, 0.4784, 0.4263, 0.4416, 0.4623, 0.4709, 0.4573, 0.4784, 0.4163, 0.4568, 0.3901, 0.4122, 0.4263, 0.4416, 0.4163, 0.4568, 0.375, 0.4349, 0.3533, 0.3823, 0.3901, 0.4122, 0.375, 0.4349, 0.3331, 0.4127, 0.3159, 0.3518, 0.3533, 0.3823, 0.3331, 0.4127, 0.2904, 0.3901, 0.2775, 0.3206, 0.3159, 0.3518, 0.2904, 0.3901, 0.2466, 0.3669, 0.2379, 0.2884, 0.2775, 0.3206, 0.2466, 0.3669, 0.2015, 0.343, 0.1969, 0.255, 0.2379, 0.2884, 0.2015, 0.343, 0.1548, 0.3183, 0.1539, 0.2203, 0.1969, 0.255, 0.1548, 0.3183, 0.1062, 0.2928, 0.1085, 0.1837, 0.1539, 0.2203, 0.1062, 0.2928, 0.05547, 0.2663])
me_sphere_001.materials.append(mat_water_mat_spherical)
me_sphere_001.use_remesh_preserve_volume = False
me_sphere_001.use_remesh_preserve_attributes = False
me_sphere_001.use_mirror_vertex_groups = False
me_sphere_001.update()
me_sphere = bpy.data.meshes.new('Sphere')
me_sphere.from_pydata([(-0.1951, 0.0, 0.9808), (-0.3827, 0.0, 0.9239), (-0.5556, 0.0, 0.8315), (-0.7071, 0.0, 0.7071), (-0.8315, 0.0, 0.5556), (-0.9239, 0.0, 0.3827), (-0.9808, 0.0, 0.1951), (-1.0, 0.0, 7.55e-08), (-0.9808, 0.0, -0.1951), (-0.9239, 0.0, -0.3827), (-0.8315, 0.0, -0.5556), (-0.7071, 0.0, -0.7071), (-0.5556, 0.0, -0.8315), (-0.3827, 0.0, -0.9239), (-0.1951, 0.0, -0.9808), (-0.1913, 0.03806, 0.9808), (-0.3753, 0.07466, 0.9239), (-0.5449, 0.1084, 0.8315), (-0.6935, 0.1379, 0.7071), (-0.8155, 0.1622, 0.5556), (-0.9061, 0.1802, 0.3827), (-0.9619, 0.1913, 0.1951), (-0.9808, 0.1951, 7.55e-08), (-0.9619, 0.1913, -0.1951), (-0.9061, 0.1802, -0.3827), (-0.8155, 0.1622, -0.5556), (-0.6935, 0.1379, -0.7071), (-0.5449, 0.1084, -0.8315), (-0.3753, 0.07466, -0.9239), (-0.1913, 0.03806, -0.9808), (-0.1802, 0.07466, 0.9808), (-0.3536, 0.1464, 0.9239), (-0.5133, 0.2126, 0.8315), (-0.6533, 0.2706, 0.7071), (-0.7682, 0.3182, 0.5556), (-0.8536, 0.3536, 0.3827), (-0.9061, 0.3753, 0.1951), (-0.9239, 0.3827, 7.55e-08), (-0.9061, 0.3753, -0.1951), (-0.8536, 0.3536, -0.3827), (-0.7682, 0.3182, -0.5556), (-0.6533, 0.2706, -0.7071), (-0.5133, 0.2126, -0.8315), (-0.3536, 0.1464, -0.9239), (-0.1802, 0.07466, -0.9808), (-0.1622, 0.1084, 0.9808), (-0.3182, 0.2126, 0.9239), (-0.4619, 0.3087, 0.8315), (-0.5879, 0.3928, 0.7071), (-0.6913, 0.4619, 0.5556), (-0.7682, 0.5133, 0.3827), (-0.8155, 0.5449, 0.1951), (-0.8315, 0.5556, 7.55e-08), (-0.8155, 0.5449, -0.1951), (-0.7682, 0.5133, -0.3827), (-0.6913, 0.4619, -0.5556), (-0.5879, 0.3928, -0.7071), (-0.4619, 0.3087, -0.8315), (-0.3182, 0.2126, -0.9239), (-0.1622, 0.1084, -0.9808), (-0.1379, 0.1379, 0.9808), (-0.2706, 0.2706, 0.9239), (-0.3928, 0.3928, 0.8315), (-0.5, 0.5, 0.7071), (-0.5879, 0.5879, 0.5556), (-0.6533, 0.6533, 0.3827), (-0.6935, 0.6935, 0.1951), (-0.7071, 0.7071, 7.55e-08), (-0.6935, 0.6935, -0.1951), (-0.6533, 0.6533, -0.3827), (-0.5879, 0.5879, -0.5556), (-0.5, 0.5, -0.7071), (-0.3928, 0.3928, -0.8315), (-0.2706, 0.2706, -0.9239), (-0.1379, 0.1379, -0.9808), (-0.1084, 0.1622, 0.9808), (-0.2126, 0.3182, 0.9239), (-0.3087, 0.4619, 0.8315), (-0.3928, 0.5879, 0.7071), (-0.4619, 0.6913, 0.5556), (-0.5133, 0.7682, 0.3827), (-0.5449, 0.8155, 0.1951), (-0.5556, 0.8315, 7.55e-08), (-0.5449, 0.8155, -0.1951), (-0.5133, 0.7682, -0.3827), (-0.4619, 0.6913, -0.5556), (-0.3928, 0.5879, -0.7071), (-0.3087, 0.4619, -0.8315), (-0.2126, 0.3182, -0.9239), (-0.1084, 0.1622, -0.9808), (-0.07466, 0.1802, 0.9808), (-0.1464, 0.3536, 0.9239), (-0.2126, 0.5133, 0.8315), (-0.2706, 0.6533, 0.7071), (-0.3182, 0.7682, 0.5556), (-0.3536, 0.8536, 0.3827), (-0.3753, 0.9061, 0.1951), (-0.3827, 0.9239, 7.55e-08), (-0.3753, 0.9061, -0.1951), (-0.3536, 0.8536, -0.3827), (-0.3182, 0.7682, -0.5556), (-0.2706, 0.6533, -0.7071), (-0.2126, 0.5133, -0.8315), (-0.1464, 0.3536, -0.9239), (-0.07466, 0.1802, -0.9808), (-0.03806, 0.1913, 0.9808), (-0.07466, 0.3753, 0.9239), (-0.1084, 0.5449, 0.8315), (-0.1379, 0.6935, 0.7071), (-0.1622, 0.8155, 0.5556), (-0.1802, 0.9061, 0.3827), (-0.1913, 0.9619, 0.1951), (-0.1951, 0.9808, 7.55e-08), (-0.1913, 0.9619, -0.1951), (-0.1802, 0.9061, -0.3827), (-0.1622, 0.8155, -0.5556), (-0.1379, 0.6935, -0.7071), (-0.1084, 0.5449, -0.8315), (-0.07466, 0.3753, -0.9239), (-0.03806, 0.1913, -0.9808), (3.266e-07, 0.1951, 0.9808), (3.192e-07, 0.3827, 0.9239), (3.117e-07, 0.5556, 0.8315), (3.192e-07, 0.7071, 0.7071), (3.341e-07, 0.8315, 0.5556), (2.745e-07, 0.9239, 0.3827), (3.937e-07, 0.9808, 0.1951), (3.788e-07, 1.0, 7.55e-08), (3.937e-07, 0.9808, -0.1951), (2.298e-07, 0.9239, -0.3827), (3.341e-07, 0.8315, -0.5556), (3.192e-07, 0.7071, -0.7071), (3.415e-07, 0.5556, -0.8315), (3.043e-07, 0.3827, -0.9239), (3.08e-07, 0.1951, -0.9808), (0.03806, 0.1913, 0.9808), (0.07466, 0.3753, 0.9239), (0.1084, 0.5449, 0.8315), (0.138, 0.6935, 0.7071), (0.1622, 0.8155, 0.5556), (0.1802, 0.9061, 0.3827), (0.1913, 0.9619, 0.1951), (0.1951, 0.9808, 7.55e-08), (0.1913, 0.9619, -0.1951), (0.1802, 0.9061, -0.3827), (0.1622, 0.8155, -0.5556), (0.138, 0.6935, -0.7071), (0.1084, 0.5449, -0.8315), (0.07466, 0.3753, -0.9239), (0.03806, 0.1913, -0.9808), (0.07466, 0.1802, 0.9808), (0.1464, 0.3536, 0.9239), (0.2126, 0.5133, 0.8315), (0.2706, 0.6533, 0.7071), (0.3182, 0.7682, 0.5556), (0.3536, 0.8536, 0.3827), (0.3753, 0.9061, 0.1951), (0.3827, 0.9239, 7.55e-08), (0.3753, 0.9061, -0.1951), (0.3536, 0.8536, -0.3827), (0.3182, 0.7682, -0.5556), (0.2706, 0.6533, -0.7071), (0.2126, 0.5133, -0.8315), (0.1464, 0.3536, -0.9239), (0.07466, 0.1802, -0.9808), (0.1084, 0.1622, 0.9808), (0.2126, 0.3182, 0.9239), (0.3087, 0.4619, 0.8315), (0.3928, 0.5879, 0.7071), (0.4619, 0.6913, 0.5556), (0.5133, 0.7682, 0.3827), (0.5449, 0.8155, 0.1951), (0.5556, 0.8315, 7.55e-08), (0.5449, 0.8155, -0.1951), (0.5133, 0.7682, -0.3827), (0.4619, 0.6913, -0.5556), (0.3928, 0.5879, -0.7071), (0.3087, 0.4619, -0.8315), (0.2126, 0.3182, -0.9239), (0.1084, 0.1622, -0.9808), (0.138, 0.1379, 0.9808), (0.2706, 0.2706, 0.9239), (0.3928, 0.3928, 0.8315), (0.5, 0.5, 0.7071), (0.5879, 0.5879, 0.5556), (0.6533, 0.6533, 0.3827), (0.6935, 0.6935, 0.1951), (0.7071, 0.7071, 7.55e-08), (0.6935, 0.6935, -0.1951), (0.6533, 0.6533, -0.3827), (0.5879, 0.5879, -0.5556), (0.5, 0.5, -0.7071), (0.3928, 0.3928, -0.8315), (0.2706, 0.2706, -0.9239), (0.138, 0.1379, -0.9808), (0.1622, 0.1084, 0.9808), (0.3182, 0.2126, 0.9239), (0.4619, 0.3087, 0.8315), (0.5879, 0.3928, 0.7071), (0.6913, 0.4619, 0.5556), (0.7682, 0.5133, 0.3827), (0.8155, 0.5449, 0.1951), (0.8315, 0.5556, 7.55e-08), (0.8155, 0.5449, -0.1951), (0.7682, 0.5133, -0.3827), (0.6913, 0.4619, -0.5556), (0.5879, 0.3928, -0.7071), (0.4619, 0.3087, -0.8315), (0.3182, 0.2126, -0.9239), (0.1622, 0.1084, -0.9808), (0.1802, 0.07466, 0.9808), (0.3536, 0.1464, 0.9239), (0.5133, 0.2126, 0.8315), (0.6533, 0.2706, 0.7071), (0.7682, 0.3182, 0.5556), (0.8536, 0.3536, 0.3827), (0.9061, 0.3753, 0.1951), (0.9239, 0.3827, 7.55e-08), (0.9061, 0.3753, -0.1951), (0.8536, 0.3536, -0.3827), (0.7682, 0.3182, -0.5556), (0.6533, 0.2706, -0.7071), (0.5133, 0.2126, -0.8315), (0.3536, 0.1464, -0.9239), (0.1802, 0.07466, -0.9808), (0.1913, 0.03806, 0.9808), (0.3753, 0.07466, 0.9239), (0.5449, 0.1084, 0.8315), (0.6935, 0.1379, 0.7071), (0.8155, 0.1622, 0.5556), (0.9061, 0.1802, 0.3827), (0.9619, 0.1913, 0.1951), (0.9808, 0.1951, 7.55e-08), (0.9619, 0.1913, -0.1951), (0.9061, 0.1802, -0.3827), (0.8155, 0.1622, -0.5556), (0.6935, 0.1379, -0.7071), (0.5449, 0.1084, -0.8315), (0.3753, 0.07466, -0.9239), (0.1913, 0.03806, -0.9808), (0.1951, -7.212e-09, 0.9808), (0.3827, 4.122e-08, 0.9239), (0.5556, 2.632e-08, 0.8315), (0.7071, -2.584e-08, 0.7071), (0.8315, -8.544e-08, 0.5556), (0.9239, 6.357e-08, 0.3827), (0.9808, -8.544e-08, 0.1951), (1.0, -1.003e-07, 7.55e-08), (0.9808, -8.544e-08, -0.1951), (0.9239, 6.357e-08, -0.3827), (0.8315, -8.544e-08, -0.5556), (0.7071, -2.584e-08, -0.7071), (0.5556, -1.094e-08, -0.8315), (0.3827, 3.964e-09, -0.9239), (0.1951, 3.964e-09, -0.9808), (3.258e-07, 0.0, -1.0), (0.1913, -0.03806, 0.9808), (0.3753, -0.07466, 0.9239), (0.5449, -0.1084, 0.8315), (0.6935, -0.1379, 0.7071), (0.8155, -0.1622, 0.5556), (0.9061, -0.1802, 0.3827), (0.9619, -0.1913, 0.1951), (0.9808, -0.1951, 7.55e-08), (0.9619, -0.1913, -0.1951), (0.9061, -0.1802, -0.3827), (0.8155, -0.1622, -0.5556), (0.6935, -0.1379, -0.7071), (0.5449, -0.1084, -0.8315), (0.3753, -0.07466, -0.9239), (0.1913, -0.03806, -0.9808), (0.1802, -0.07466, 0.9808), (0.3536, -0.1464, 0.9239), (0.5133, -0.2126, 0.8315), (0.6533, -0.2706, 0.7071), (0.7682, -0.3182, 0.5556), (0.8536, -0.3536, 0.3827), (0.9061, -0.3753, 0.1951), (0.9239, -0.3827, 7.55e-08), (0.9061, -0.3753, -0.1951), (0.8536, -0.3536, -0.3827), (0.7682, -0.3182, -0.5556), (0.6533, -0.2706, -0.7071), (0.5133, -0.2126, -0.8315), (0.3536, -0.1464, -0.9239), (0.1802, -0.07466, -0.9808), (0.1622, -0.1084, 0.9808), (0.3182, -0.2126, 0.9239), (0.4619, -0.3087, 0.8315), (0.5879, -0.3928, 0.7071), (0.6913, -0.4619, 0.5556), (0.7682, -0.5133, 0.3827), (0.8155, -0.5449, 0.1951), (0.8315, -0.5556, 7.55e-08), (0.8155, -0.5449, -0.1951), (0.7682, -0.5133, -0.3827), (0.6913, -0.4619, -0.5556), (0.5879, -0.3928, -0.7071), (0.4619, -0.3087, -0.8315), (0.3182, -0.2126, -0.9239), (0.1622, -0.1084, -0.9808), (0.138, -0.1379, 0.9808), (0.2706, -0.2706, 0.9239), (0.3928, -0.3928, 0.8315), (0.5, -0.5, 0.7071), (0.5879, -0.5879, 0.5556), (0.6533, -0.6533, 0.3827), (0.6935, -0.6935, 0.1951), (0.7071, -0.7071, 7.55e-08), (0.6935, -0.6935, -0.1951), (0.6533, -0.6533, -0.3827), (0.5879, -0.5879, -0.5556), (0.5, -0.5, -0.7071), (0.3928, -0.3928, -0.8315), (0.2706, -0.2706, -0.9239), (0.1379, -0.1379, -0.9808), (0.1084, -0.1622, 0.9808), (0.2126, -0.3182, 0.9239), (0.3087, -0.4619, 0.8315), (0.3928, -0.5879, 0.7071), (0.4619, -0.6913, 0.5556), (0.5133, -0.7682, 0.3827), (0.5449, -0.8155, 0.1951), (0.5556, -0.8315, 7.55e-08), (0.5449, -0.8155, -0.1951), (0.5133, -0.7682, -0.3827), (0.4619, -0.6913, -0.5556), (0.3928, -0.5879, -0.7071), (0.3087, -0.4619, -0.8315), (0.2126, -0.3182, -0.9239), (0.1084, -0.1622, -0.9808), (0.07466, -0.1802, 0.9808), (0.1464, -0.3536, 0.9239), (0.2126, -0.5133, 0.8315), (0.2706, -0.6533, 0.7071), (0.3182, -0.7682, 0.5556), (0.3536, -0.8536, 0.3827), (0.3753, -0.9061, 0.1951), (0.3827, -0.9239, 7.55e-08), (0.3753, -0.9061, -0.1951), (0.3536, -0.8536, -0.3827), (0.3182, -0.7682, -0.5556), (0.2706, -0.6533, -0.7071), (0.2126, -0.5133, -0.8315), (0.1464, -0.3536, -0.9239), (0.07466, -0.1802, -0.9808), (0.03806, -0.1913, 0.9808), (0.07466, -0.3753, 0.9239), (0.1084, -0.5449, 0.8315), (0.1379, -0.6935, 0.7071), (0.1622, -0.8155, 0.5556), (0.1802, -0.9061, 0.3827), (0.1913, -0.9619, 0.1951), (0.1951, -0.9808, 7.55e-08), (0.1913, -0.9619, -0.1951), (0.1802, -0.9061, -0.3827), (0.1622, -0.8155, -0.5556), (0.1379, -0.6935, -0.7071), (0.1084, -0.5449, -0.8315), (0.07466, -0.3753, -0.9239), (0.03806, -0.1913, -0.9808), (3.117e-07, -0.1951, 0.9808), (2.819e-07, -0.3827, 0.9239), (2.819e-07, -0.5556, 0.8315), (1.851e-07, -0.7071, 0.7071), (1.404e-07, -0.8315, 0.5556), (3.192e-07, -0.9239, 0.3827), (9.567e-08, -0.9808, 0.1951), (1.404e-07, -1.0, 7.55e-08), (9.567e-08, -0.9808, -0.1951), (3.192e-07, -0.9239, -0.3827), (1.404e-07, -0.8315, -0.5556), (1.851e-07, -0.7071, -0.7071), (2.596e-07, -0.5556, -0.8315), (2.521e-07, -0.3827, -0.9239), (3.155e-07, -0.1951, -0.9808), (-0.03806, -0.1913, 0.9808), (-0.07466, -0.3753, 0.9239), (-0.1084, -0.5449, 0.8315), (-0.1379, -0.6935, 0.7071), (-0.1622, -0.8155, 0.5556), (-0.1802, -0.9061, 0.3827), (-0.1913, -0.9619, 0.1951), (-0.1951, -0.9808, 7.55e-08), (-0.1913, -0.9619, -0.1951), (-0.1802, -0.9061, -0.3827), (-0.1622, -0.8155, -0.5556), (-0.1379, -0.6935, -0.7071), (-0.1084, -0.5449, -0.8315), (-0.07466, -0.3753, -0.9239), (-0.03806, -0.1913, -0.9808), (-0.07466, -0.1802, 0.9808), (-0.1464, -0.3536, 0.9239), (-0.2126, -0.5133, 0.8315), (-0.2706, -0.6533, 0.7071), (-0.3182, -0.7682, 0.5556), (-0.3536, -0.8536, 0.3827), (-0.3753, -0.9061, 0.1951), (-0.3827, -0.9239, 7.55e-08), (-0.3753, -0.9061, -0.1951), (-0.3536, -0.8536, -0.3827), (-0.3182, -0.7682, -0.5556), (-0.2706, -0.6533, -0.7071), (-0.2126, -0.5133, -0.8315), (-0.1464, -0.3536, -0.9239), (-0.07466, -0.1802, -0.9808), (-0.1084, -0.1622, 0.9808), (-0.2126, -0.3182, 0.9239), (-0.3087, -0.4619, 0.8315), (-0.3928, -0.5879, 0.7071), (-0.4619, -0.6913, 0.5556), (-0.5133, -0.7682, 0.3827), (-0.5449, -0.8155, 0.1951), (-0.5556, -0.8315, 7.55e-08), (-0.5449, -0.8155, -0.1951), (-0.5133, -0.7682, -0.3827), (-0.4619, -0.6913, -0.5556), (-0.3928, -0.5879, -0.7071), (-0.3087, -0.4619, -0.8315), (-0.2126, -0.3182, -0.9239), (-0.1084, -0.1622, -0.9808), (-0.1379, -0.1379, 0.9808), (-0.2706, -0.2706, 0.9239), (-0.3928, -0.3928, 0.8315), (-0.5, -0.5, 0.7071), (-0.5879, -0.5879, 0.5556), (-0.6533, -0.6533, 0.3827), (-0.6935, -0.6935, 0.1951), (-0.7071, -0.7071, 7.55e-08), (-0.6935, -0.6935, -0.1951), (-0.6533, -0.6533, -0.3827), (-0.5879, -0.5879, -0.5556), (-0.5, -0.5, -0.7071), (-0.3928, -0.3928, -0.8315), (-0.2706, -0.2706, -0.9239), (-0.1379, -0.1379, -0.9808), (-0.1622, -0.1084, 0.9808), (-0.3182, -0.2126, 0.9239), (-0.4619, -0.3087, 0.8315), (-0.5879, -0.3928, 0.7071), (-0.6913, -0.4619, 0.5556), (-0.7682, -0.5133, 0.3827), (-0.8155, -0.5449, 0.1951), (-0.8315, -0.5556, 7.55e-08), (-0.8155, -0.5449, -0.1951), (-0.7682, -0.5133, -0.3827), (-0.6913, -0.4619, -0.5556), (-0.5879, -0.3928, -0.7071), (-0.4619, -0.3087, -0.8315), (-0.3182, -0.2126, -0.9239), (-0.1622, -0.1084, -0.9808), (2.48e-08, -1.247e-07, 1.0), (-0.1802, -0.07466, 0.9808), (-0.3536, -0.1464, 0.9239), (-0.5133, -0.2126, 0.8315), (-0.6533, -0.2706, 0.7071), (-0.7682, -0.3182, 0.5556), (-0.8536, -0.3536, 0.3827), (-0.9061, -0.3753, 0.1951), (-0.9239, -0.3827, 7.55e-08), (-0.9061, -0.3753, -0.1951), (-0.8536, -0.3536, -0.3827), (-0.7682, -0.3182, -0.5556), (-0.6533, -0.2706, -0.7071), (-0.5133, -0.2126, -0.8315), (-0.3536, -0.1464, -0.9239), (-0.1802, -0.07466, -0.9808), (-0.1913, -0.03806, 0.9808), (-0.3753, -0.07466, 0.9239), (-0.5449, -0.1084, 0.8315), (-0.6935, -0.1379, 0.7071), (-0.8155, -0.1622, 0.5556), (-0.9061, -0.1802, 0.3827), (-0.9619, -0.1913, 0.1951), (-0.9808, -0.1951, 7.55e-08), (-0.9619, -0.1913, -0.1951), (-0.9061, -0.1802, -0.3827), (-0.8155, -0.1622, -0.5556), (-0.6935, -0.1379, -0.7071), (-0.5449, -0.1084, -0.8315), (-0.3753, -0.07466, -0.9239), (-0.1913, -0.03806, -0.9808)], [], [(10, 9, 24, 25), (3, 2, 17, 18), (11, 10, 25, 26), (4, 3, 18, 19), (12, 11, 26, 27), (5, 4, 19, 20), (13, 12, 27, 28), (6, 5, 20, 21), (14, 13, 28, 29), (7, 6, 21, 22), (8, 7, 22, 23), (1, 0, 15, 16), (9, 8, 23, 24), (2, 1, 16, 17), (16, 15, 30, 31), (24, 23, 38, 39), (17, 16, 31, 32), (25, 24, 39, 40), (18, 17, 32, 33), (26, 25, 40, 41), (19, 18, 33, 34), (27, 26, 41, 42), (20, 19, 34, 35), (28, 27, 42, 43), (21, 20, 35, 36), (29, 28, 43, 44), (22, 21, 36, 37), (23, 22, 37, 38), (35, 34, 49, 50), (43, 42, 57, 58), (36, 35, 50, 51), (44, 43, 58, 59), (37, 36, 51, 52), (38, 37, 52, 53), (31, 30, 45, 46), (39, 38, 53, 54), (32, 31, 46, 47), (40, 39, 54, 55), (33, 32, 47, 48), (41, 40, 55, 56), (34, 33, 48, 49), (42, 41, 56, 57), (54, 53, 68, 69), (47, 46, 61, 62), (55, 54, 69, 70), (48, 47, 62, 63), (56, 55, 70, 71), (49, 48, 63, 64), (57, 56, 71, 72), (50, 49, 64, 65), (58, 57, 72, 73), (51, 50, 65, 66), (59, 58, 73, 74), (52, 51, 66, 67), (53, 52, 67, 68), (46, 45, 60, 61), (73, 72, 87, 88), (66, 65, 80, 81), (74, 73, 88, 89), (67, 66, 81, 82), (68, 67, 82, 83), (61, 60, 75, 76), (69, 68, 83, 84), (62, 61, 76, 77), (70, 69, 84, 85), (63, 62, 77, 78), (71, 70, 85, 86), (64, 63, 78, 79), (72, 71, 86, 87), (65, 64, 79, 80), (85, 84, 99, 100), (78, 77, 92, 93), (86, 85, 100, 101), (79, 78, 93, 94), (87, 86, 101, 102), (80, 79, 94, 95), (88, 87, 102, 103), (81, 80, 95, 96), (89, 88, 103, 104), (82, 81, 96, 97), (83, 82, 97, 98), (76, 75, 90, 91), (84, 83, 98, 99), (77, 76, 91, 92), (104, 103, 118, 119), (97, 96, 111, 112), (98, 97, 112, 113), (91, 90, 105, 106), (99, 98, 113, 114), (92, 91, 106, 107), (100, 99, 114, 115), (93, 92, 107, 108), (101, 100, 115, 116), (94, 93, 108, 109), (102, 101, 116, 117), (95, 94, 109, 110), (103, 102, 117, 118), (96, 95, 110, 111), (108, 107, 122, 123), (116, 115, 130, 131), (109, 108, 123, 124), (117, 116, 131, 132), (110, 109, 124, 125), (118, 117, 132, 133), (111, 110, 125, 126), (119, 118, 133, 134), (112, 111, 126, 127), (113, 112, 127, 128), (106, 105, 120, 121), (114, 113, 128, 129), (107, 106, 121, 122), (115, 114, 129, 130), (127, 126, 141, 142), (128, 127, 142, 143), (121, 120, 135, 136), (129, 128, 143, 144), (122, 121, 136, 137), (130, 129, 144, 145), (123, 122, 137, 138), (131, 130, 145, 146), (124, 123, 138, 139), (132, 131, 146, 147), (125, 124, 139, 140), (133, 132, 147, 148), (126, 125, 140, 141), (134, 133, 148, 149), (146, 145, 160, 161), (139, 138, 153, 154), (147, 146, 161, 162), (140, 139, 154, 155), (148, 147, 162, 163), (141, 140, 155, 156), (149, 148, 163, 164), (142, 141, 156, 157), (143, 142, 157, 158), (136, 135, 150, 151), (144, 143, 158, 159), (137, 136, 151, 152), (145, 144, 159, 160), (138, 137, 152, 153), (158, 157, 172, 173), (151, 150, 165, 166), (159, 158, 173, 174), (152, 151, 166, 167), (160, 159, 174, 175), (153, 152, 167, 168), (161, 160, 175, 176), (154, 153, 168, 169), (162, 161, 176, 177), (155, 154, 169, 170), (163, 162, 177, 178), (156, 155, 170, 171), (164, 163, 178, 179), (157, 156, 171, 172), (169, 168, 183, 184), (177, 176, 191, 192), (170, 169, 184, 185), (178, 177, 192, 193), (171, 170, 185, 186), (179, 178, 193, 194), (172, 171, 186, 187), (173, 172, 187, 188), (166, 165, 180, 181), (174, 173, 188, 189), (167, 166, 181, 182), (175, 174, 189, 190), (168, 167, 182, 183), (176, 175, 190, 191), (188, 187, 202, 203), (181, 180, 195, 196), (189, 188, 203, 204), (182, 181, 196, 197), (190, 189, 204, 205), (183, 182, 197, 198), (191, 190, 205, 206), (184, 183, 198, 199), (192, 191, 206, 207), (185, 184, 199, 200), (193, 192, 207, 208), (186, 185, 200, 201), (194, 193, 208, 209), (187, 186, 201, 202), (207, 206, 221, 222), (200, 199, 214, 215), (208, 207, 222, 223), (201, 200, 215, 216), (209, 208, 223, 224), (202, 201, 216, 217), (203, 202, 217, 218), (196, 195, 210, 211), (204, 203, 218, 219), (197, 196, 211, 212), (205, 204, 219, 220), (198, 197, 212, 213), (206, 205, 220, 221), (199, 198, 213, 214), (219, 218, 233, 234), (212, 211, 226, 227), (220, 219, 234, 235), (213, 212, 227, 228), (221, 220, 235, 236), (214, 213, 228, 229), (222, 221, 236, 237), (215, 214, 229, 230), (223, 222, 237, 238), (216, 215, 230, 231), (224, 223, 238, 239), (217, 216, 231, 232), (218, 217, 232, 233), (211, 210, 225, 226), (238, 237, 252, 253), (231, 230, 245, 246), (239, 238, 253, 254), (232, 231, 246, 247), (233, 232, 247, 248), (226, 225, 240, 241), (234, 233, 248, 249), (227, 226, 241, 242), (235, 234, 249, 250), (228, 227, 242, 243), (236, 235, 250, 251), (229, 228, 243, 244), (237, 236, 251, 252), (230, 229, 244, 245), (242, 241, 257, 258), (250, 249, 265, 266), (243, 242, 258, 259), (251, 250, 266, 267), (244, 243, 259, 260), (252, 251, 267, 268), (245, 244, 260, 261), (253, 252, 268, 269), (246, 245, 261, 262), (254, 253, 269, 270), (247, 246, 262, 263), (248, 247, 263, 264), (241, 240, 256, 257), (249, 248, 264, 265), (262, 261, 276, 277), (270, 269, 284, 285), (263, 262, 277, 278), (264, 263, 278, 279), (257, 256, 271, 272), (265, 264, 279, 280), (258, 257, 272, 273), (266, 265, 280, 281), (259, 258, 273, 274), (267, 266, 281, 282), (260, 259, 274, 275), (268, 267, 282, 283), (261, 260, 275, 276), (269, 268, 283, 284), (281, 280, 295, 296), (274, 273, 288, 289), (282, 281, 296, 297), (275, 274, 289, 290), (283, 282, 297, 298), (276, 275, 290, 291), (284, 283, 298, 299), (277, 276, 291, 292), (285, 284, 299, 300), (278, 277, 292, 293), (279, 278, 293, 294), (272, 271, 286, 287), (280, 279, 294, 295), (273, 272, 287, 288), (300, 299, 314, 315), (293, 292, 307, 308), (294, 293, 308, 309), (287, 286, 301, 302), (295, 294, 309, 310), (288, 287, 302, 303), (296, 295, 310, 311), (289, 288, 303, 304), (297, 296, 311, 312), (290, 289, 304, 305), (298, 297, 312, 313), (291, 290, 305, 306), (299, 298, 313, 314), (292, 291, 306, 307), (304, 303, 318, 319), (312, 311, 326, 327), (305, 304, 319, 320), (313, 312, 327, 328), (306, 305, 320, 321), (314, 313, 328, 329), (307, 306, 321, 322), (315, 314, 329, 330), (308, 307, 322, 323), (309, 308, 323, 324), (302, 301, 316, 317), (310, 309, 324, 325), (303, 302, 317, 318), (311, 310, 325, 326), (323, 322, 337, 338), (324, 323, 338, 339), (317, 316, 331, 332), (325, 324, 339, 340), (318, 317, 332, 333), (326, 325, 340, 341), (319, 318, 333, 334), (327, 326, 341, 342), (320, 319, 334, 335), (328, 327, 342, 343), (321, 320, 335, 336), (329, 328, 343, 344), (322, 321, 336, 337), (330, 329, 344, 345), (342, 341, 356, 357), (335, 334, 349, 350), (343, 342, 357, 358), (336, 335, 350, 351), (344, 343, 358, 359), (337, 336, 351, 352), (345, 344, 359, 360), (338, 337, 352, 353), (339, 338, 353, 354), (332, 331, 346, 347), (340, 339, 354, 355), (333, 332, 347, 348), (341, 340, 355, 356), (334, 333, 348, 349), (354, 353, 368, 369), (347, 346, 361, 362), (355, 354, 369, 370), (348, 347, 362, 363), (356, 355, 370, 371), (349, 348, 363, 364), (357, 356, 371, 372), (350, 349, 364, 365), (358, 357, 372, 373), (351, 350, 365, 366), (359, 358, 373, 374), (352, 351, 366, 367), (360, 359, 374, 375), (353, 352, 367, 368), (373, 372, 387, 388), (366, 365, 380, 381), (374, 373, 388, 389), (367, 366, 381, 382), (375, 374, 389, 390), (368, 367, 382, 383), (369, 368, 383, 384), (362, 361, 376, 377), (370, 369, 384, 385), (363, 362, 377, 378), (371, 370, 385, 386), (364, 363, 378, 379), (372, 371, 386, 387), (365, 364, 379, 380), (377, 376, 391, 392), (385, 384, 399, 400), (378, 377, 392, 393), (386, 385, 400, 401), (379, 378, 393, 394), (387, 386, 401, 402), (380, 379, 394, 395), (388, 387, 402, 403), (381, 380, 395, 396), (389, 388, 403, 404), (382, 381, 396, 397), (390, 389, 404, 405), (383, 382, 397, 398), (384, 383, 398, 399), (396, 395, 410, 411), (404, 403, 418, 419), (397, 396, 411, 412), (405, 404, 419, 420), (398, 397, 412, 413), (399, 398, 413, 414), (392, 391, 406, 407), (400, 399, 414, 415), (393, 392, 407, 408), (401, 400, 415, 416), (394, 393, 408, 409), (402, 401, 416, 417), (395, 394, 409, 410), (403, 402, 417, 418), (415, 414, 429, 430), (408, 407, 422, 423), (416, 415, 430, 431), (409, 408, 423, 424), (417, 416, 431, 432), (410, 409, 424, 425), (418, 417, 432, 433), (411, 410, 425, 426), (419, 418, 433, 434), (412, 411, 426, 427), (420, 419, 434, 435), (413, 412, 427, 428), (414, 413, 428, 429), (407, 406, 421, 422), (434, 433, 448, 449), (427, 426, 441, 442), (435, 434, 449, 450), (428, 427, 442, 443), (429, 428, 443, 444), (422, 421, 436, 437), (430, 429, 444, 445), (423, 422, 437, 438), (431, 430, 445, 446), (424, 423, 438, 439), (432, 431, 446, 447), (425, 424, 439, 440), (433, 432, 447, 448), (426, 425, 440, 441), (438, 437, 453, 454), (446, 445, 461, 462), (439, 438, 454, 455), (447, 446, 462, 463), (440, 439, 455, 456), (448, 447, 463, 464), (441, 440, 456, 457), (449, 448, 464, 465), (442, 441, 457, 458), (450, 449, 465, 466), (443, 442, 458, 459), (444, 443, 459, 460), (437, 436, 452, 453), (445, 444, 460, 461), (458, 457, 472, 473), (466, 465, 480, 481), (459, 458, 473, 474), (460, 459, 474, 475), (453, 452, 467, 468), (461, 460, 475, 476), (454, 453, 468, 469), (462, 461, 476, 477), (455, 454, 469, 470), (463, 462, 477, 478), (456, 455, 470, 471), (464, 463, 478, 479), (457, 456, 471, 472), (465, 464, 479, 480), (0, 451, 15), (255, 14, 29), (15, 451, 30), (255, 29, 44), (30, 451, 45), (255, 44, 59), (45, 451, 60), (255, 59, 74), (60, 451, 75), (255, 74, 89), (75, 451, 90), (255, 89, 104), (90, 451, 105), (255, 104, 119), (105, 451, 120), (255, 119, 134), (120, 451, 135), (255, 134, 149), (135, 451, 150), (255, 149, 164), (150, 451, 165), (255, 164, 179), (165, 451, 180), (255, 179, 194), (180, 451, 195), (255, 194, 209), (195, 451, 210), (255, 209, 224), (210, 451, 225), (255, 224, 239), (225, 451, 240), (255, 239, 254), (240, 451, 256), (255, 254, 270), (256, 451, 271), (255, 270, 285), (271, 451, 286), (255, 285, 300), (286, 451, 301), (255, 300, 315), (301, 451, 316), (255, 315, 330), (316, 451, 331), (255, 330, 345), (331, 451, 346), (255, 345, 360), (255, 360, 375), (346, 451, 361), (361, 451, 376), (255, 375, 390), (376, 451, 391), (255, 390, 405), (391, 451, 406), (255, 405, 420), (406, 451, 421), (255, 420, 435), (421, 451, 436), (255, 435, 450), (436, 451, 452), (255, 450, 466), (452, 451, 467), (255, 466, 481), (477, 476, 9, 10), (470, 469, 2, 3), (478, 477, 10, 11), (471, 470, 3, 4), (479, 478, 11, 12), (472, 471, 4, 5), (480, 479, 12, 13), (473, 472, 5, 6), (481, 480, 13, 14), (474, 473, 6, 7), (467, 451, 0), (255, 481, 14), (475, 474, 7, 8), (468, 467, 0, 1), (476, 475, 8, 9), (469, 468, 1, 2)])
me_sphere.materials.append(mat_led)
me_sphere.use_remesh_preserve_volume = False
me_sphere.use_remesh_preserve_attributes = False
me_sphere.use_mirror_vertex_groups = False
me_sphere.update()

# ---- objects
ob_pirategroup = bpy.data.objects.new('pirateGroup', None)
ob_chinesegroup = bpy.data.objects.new('chineseGroup', None)
ob_lamp_moon = bpy.data.objects.new('Lamp_Moon', light_lamp)
ob_camera = bpy.data.objects.new('Camera', cam_camera)
ob_globe = bpy.data.objects.new('globe', me_sphere_001)
ob_sun = bpy.data.objects.new('Sun', light_sun)
ob_lamp_lantern = bpy.data.objects.new('Lamp_Lantern', light_point)
ob_cannon_ball = bpy.data.objects.new('cannon_ball', me_sphere)

# ---- transforms, parenting, visibility, modifiers, constraints
ob_pirategroup.location = (22.38, 0.0, 0.0)
ob_pirategroup.scale = (1.081, 1.081, 1.081)
ob_pirategroup.empty_image_offset = (0.0, 0.0)
ob_pirategroup.show_instancer_for_render = False
ob_pirategroup.instance_type = 'COLLECTION'
ob_pirategroup.lineart.crease_threshold = 0.0
ob_chinesegroup.location = (-9.69, 2.635, 0.0)
ob_chinesegroup.rotation_euler = (0.0, -0.0, 1.595)
ob_chinesegroup.scale = (3.36, 3.36, 3.36)
ob_chinesegroup.empty_image_offset = (0.0, 0.0)
ob_chinesegroup.show_instancer_for_render = False
ob_chinesegroup.instance_type = 'COLLECTION'
ob_chinesegroup.lineart.crease_threshold = 0.0
ob_lamp_moon.location = (10.37, -6.55, 13.13)
ob_lamp_moon.rotation_euler = (0.6492, 0.05374, 0.6602)
ob_lamp_moon.lock_rotations_4d = False
ob_lamp_moon.empty_display_type = 'ARROWS'
ob_lamp_moon.color = (0.0, 0.0, 0.0, 0.0)
ob_lamp_moon.lineart.crease_threshold = 0.0
ob_camera.location = (40.7, -39.56, 52.78)
ob_camera.rotation_euler = (0.6733, 0.02629, 0.8027)
ob_camera.lock_rotations_4d = False
ob_camera.empty_display_type = 'ARROWS'
ob_camera.color = (0.0, 0.0, 0.0, 0.0)
ob_camera.display_type = 'WIRE'
ob_camera.lineart.crease_threshold = 0.0
ob_globe.location = (-3.82, 0.5184, -2753.0)
ob_globe.rotation_euler = (1.444e-10, 0.0492, 5.87e-09)
ob_globe.scale = (2756.0, 2756.0, 2756.0)
ob_globe.lineart.crease_threshold = 0.0
ob_sun.location = (10.07, 0.0, 10.39)
ob_sun.rotation_euler = (4.091e-08, 0.6787, 1.196e-07)
ob_sun.lineart.crease_threshold = 0.0
ob_lamp_lantern.location = (0.0, 6.042, 3.964)
ob_lamp_lantern.lineart.crease_threshold = 0.0
ob_cannon_ball.location = (0.0, 0.0, -2.88)
ob_cannon_ball.scale = (0.6242, 0.6242, 0.6242)
ob_cannon_ball.lineart.crease_threshold = 0.0
ob_pirategroup.instance_collection = col_pirategroup
ob_chinesegroup.instance_collection = col_chinesegroup

# ---- collection membership
col_collection_1.objects.link(ob_pirategroup)
col_collection_1.objects.link(ob_chinesegroup)
col_collection_1.objects.link(ob_lamp_moon)
col_collection_1.objects.link(ob_camera)
col_collection_2.objects.link(ob_pirategroup)
col_collection_2.objects.link(ob_chinesegroup)
col_collection_2.objects.link(ob_globe)
col_collection_3.objects.link(ob_pirategroup)
col_collection_3.objects.link(ob_chinesegroup)
col_collection_3.objects.link(ob_sun)
col_collection_3.objects.link(ob_lamp_lantern)
col_collection_15.objects.link(ob_cannon_ball)

# ---- scene / render settings (as saved in the file)
scene.camera = ob_camera
scene.frame_start = 1; scene.frame_end = 250; scene.frame_set(1)
scene.render.engine = 'BLENDER_EEVEE_NEXT'
scene.render.resolution_percentage = 50
scene.render.dither_intensity = 0.0
scene.cycles.use_denoising = False
scene.cycles.samples = 10
scene.cycles.sampling_pattern = 'TABULATED_SOBOL'
scene.cycles.light_sampling_threshold = 0.0
scene.cycles.use_adaptive_sampling = False
scene.cycles.use_light_tree = False
scene.cycles.blur_glossy = 0.0
scene.cycles.volume_bounces = 1
scene.cycles.pixel_filter_type = 'GAUSSIAN'
scene.cycles.sample_clamp_indirect = 0.0
scene.view_settings.view_transform = 'Standard'
bpy.context.view_layer.update()
